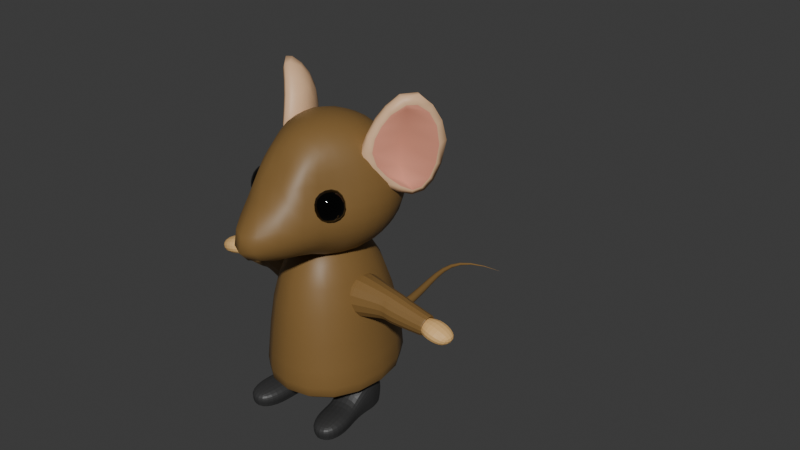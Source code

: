 # Source: LilMouseGuy.blend  (saved by Blender 4.5.90; exported with 4.5.12 LTS)
import bpy
from mathutils import Matrix  # noqa: F401  (used for matrix-valued properties, if any)

bpy.ops.wm.read_factory_settings(use_empty=True)
scene = bpy.context.scene
scene.name = 'Scene'

# ---- collections
col_ref = bpy.data.collections.new('Ref'); scene.collection.children.link(col_ref)
col_collection = bpy.data.collections.new('Collection'); scene.collection.children.link(col_collection)

# ---- materials (node trees are filled in below, after node groups)
mat_fur = bpy.data.materials.new('Fur')
mat_ears = bpy.data.materials.new('Ears')
mat_ears.alpha_threshold = 0.0
mat_ears.roughness = 0.5
mat_ears.line_color = (0.0, 0.0, 0.0, 1.0)
mat_inside_ears = bpy.data.materials.new('Inside Ears')
mat_eyes = bpy.data.materials.new('Eyes')
mat_shoes = bpy.data.materials.new('Shoes')
mat_hand = bpy.data.materials.new('Hand')

# ---- material node trees
mat_fur.use_nodes = True; mat_fur.node_tree.nodes.clear()
_N = mat_fur.node_tree.nodes; _L = mat_fur.node_tree.links
n0 = _N.new('ShaderNodeBsdfPrincipled'); n0.name = 'Principled BSDF'; n0.location = (-200, 100)
n0.inputs[0].default_value = (0.227, 0.1274, 0.0382, 1.0)
n1 = _N.new('ShaderNodeOutputMaterial'); n1.name = 'Material Output'; n1.location = (200, 100)
_L.new(n0.outputs[0], n1.inputs[0])
n1.is_active_output = True
mat_ears.use_nodes = True; mat_ears.node_tree.nodes.clear()
_N = mat_ears.node_tree.nodes; _L = mat_ears.node_tree.links
n0 = _N.new('ShaderNodeOutputMaterial'); n0.name = 'Material Output'; n0.location = (200, 100)
n1 = _N.new('ShaderNodeBsdfPrincipled'); n1.name = 'Principled BSDF'; n1.location = (-200, 100)
n1.inputs[0].default_value = (0.7991, 0.5029, 0.2918, 1.0)
n1.inputs[3].default_value = 1.45
_L.new(n1.outputs[0], n0.inputs[0])
n0.is_active_output = True
mat_inside_ears.use_nodes = True; mat_inside_ears.node_tree.nodes.clear()
_N = mat_inside_ears.node_tree.nodes; _L = mat_inside_ears.node_tree.links
n0 = _N.new('ShaderNodeBsdfPrincipled'); n0.name = 'Principled BSDF'; n0.location = (-200, 100)
n0.inputs[0].default_value = (0.7992, 0.3212, 0.2165, 1.0)
n1 = _N.new('ShaderNodeOutputMaterial'); n1.name = 'Material Output'; n1.location = (200, 100)
_L.new(n0.outputs[0], n1.inputs[0])
n1.is_active_output = True
mat_eyes.use_nodes = True; mat_eyes.node_tree.nodes.clear()
_N = mat_eyes.node_tree.nodes; _L = mat_eyes.node_tree.links
n0 = _N.new('ShaderNodeBsdfPrincipled'); n0.name = 'Principled BSDF'; n0.location = (-200, 100)
n0.inputs[0].default_value = (0.0, 0.0, 0.0, 1.0)
n0.inputs[2].default_value = 0.0
n1 = _N.new('ShaderNodeOutputMaterial'); n1.name = 'Material Output'; n1.location = (200, 100)
_L.new(n0.outputs[0], n1.inputs[0])
n1.is_active_output = True
mat_shoes.use_nodes = True; mat_shoes.node_tree.nodes.clear()
_N = mat_shoes.node_tree.nodes; _L = mat_shoes.node_tree.links
n0 = _N.new('ShaderNodeBsdfPrincipled'); n0.name = 'Principled BSDF'; n0.location = (-200, 100)
n0.inputs[0].default_value = (0.03593, 0.03593, 0.03593, 1.0)
n1 = _N.new('ShaderNodeOutputMaterial'); n1.name = 'Material Output'; n1.location = (200, 100)
_L.new(n0.outputs[0], n1.inputs[0])
n1.is_active_output = True
mat_hand.use_nodes = True; mat_hand.node_tree.nodes.clear()
_N = mat_hand.node_tree.nodes; _L = mat_hand.node_tree.links
n0 = _N.new('ShaderNodeBsdfPrincipled'); n0.name = 'Principled BSDF'; n0.location = (-200, 100)
n0.inputs[0].default_value = (0.8, 0.4878, 0.1875, 1.0)
n1 = _N.new('ShaderNodeOutputMaterial'); n1.name = 'Material Output'; n1.location = (200, 100)
_L.new(n0.outputs[0], n1.inputs[0])
n1.is_active_output = True

# ---- world
world_world = bpy.data.worlds.new('World'); scene.world = world_world
world_world.use_nodes = True; world_world.node_tree.nodes.clear()
_N = world_world.node_tree.nodes; _L = world_world.node_tree.links
n0 = _N.new('ShaderNodeOutputWorld'); n0.name = 'World Output'; n0.location = (200, 100)
n1 = _N.new('ShaderNodeBackground'); n1.name = 'Background'; n1.location = (-200, 100)
n1.inputs[0].default_value = (0.05088, 0.05088, 0.05088, 1.0)
_L.new(n1.outputs[0], n0.inputs[0])
n0.is_active_output = True
world_world.color = (0.05088, 0.05088, 0.05088)
world_world.sun_shadow_jitter_overblur = 0.0

# ---- meshes
me_cube = bpy.data.meshes.new('Cube')
me_cube.from_pydata([(0.8451, 0.8451, 1.0), (1.12, 1.404, -0.3655), (0.8451, -0.8451, 1.0), (1.12, -1.201, -0.3655), (-0.8451, 0.8451, 1.0), (-1.057, 1.302, -0.3884), (-0.8451, -0.8451, 1.0), (-1.057, -1.302, -0.3884), (1.065, 1.349, -0.2897), (-1.248, -1.248, -0.3127), (1.065, -1.146, -0.2897), (-1.248, 1.248, -0.3127)], [], [(0, 4, 6, 2), (10, 2, 6, 9), (9, 6, 4, 11), (5, 1, 3, 7), (8, 0, 2, 10), (11, 4, 0, 8), (5, 11, 8, 1), (1, 8, 10, 3), (7, 9, 11, 5), (3, 10, 9, 7)])
me_cube.polygons.foreach_set('use_smooth', [True] * 10)
_uv = me_cube.uv_layers.new(name='UVMap')
_uv.uv.foreach_set('vector', [0.625, 0.5, 0.875, 0.5, 0.875, 0.75, 0.625, 0.75, 0.405, 0.75, 0.625, 0.75, 0.625, 1.0, 0.405, 1.0, 0.405, 0.0, 0.625, 0.0, 0.625, 0.25, 0.405, 0.25, 0.125, 0.5, 0.375, 0.5, 0.375, 0.75, 0.125, 0.75, 0.405, 0.5, 0.625, 0.5, 0.625, 0.75, 0.405, 0.75, 0.405, 0.25, 0.625, 0.25, 0.625, 0.5, 0.405, 0.5, 0.375, 0.25, 0.405, 0.25, 0.405, 0.5, 0.375, 0.5, 0.375, 0.5, 0.405, 0.5, 0.405, 0.75, 0.375, 0.75, 0.375, 0.0, 0.405, 0.0, 0.405, 0.25, 0.375, 0.25, 0.375, 0.75, 0.405, 0.75, 0.405, 1.0, 0.375, 1.0])
me_cube.materials.append(mat_fur)
me_cube.use_mirror_vertex_groups = False
me_cube.update()
me_cube_001 = bpy.data.meshes.new('Cube.001')
me_cube_001.from_pydata([(-0.5055, -0.4883, -0.5152), (-0.4994, -0.496, 0.4989), (-0.5055, 0.4883, -0.5152), (-0.4994, 0.496, 0.4989), (0.5338, -0.4377, -0.4631), (0.5099, -0.3746, 0.4626), (0.5338, 0.4377, -0.4631), (0.5099, 0.3746, 0.4626), (-0.544, 0.4072, -0.5621), (-0.5843, 0.286, -0.6067), (-0.6114, 0.1467, -0.6264), (-0.6213, 9.313e-10, -0.628), (-0.6114, -0.1467, -0.6264), (-0.5843, -0.286, -0.6067), (-0.544, -0.4072, -0.5621), (-0.5478, -0.5236, -0.4434), (-0.6034, -0.5606, -0.3315), (-0.644, -0.5874, -0.1881), (-0.6498, -0.599, -0.02086), (-0.6224, -0.5903, 0.1459), (-0.5807, -0.566, 0.2969), (-0.5368, -0.5302, 0.4184), (-0.5352, -0.4169, 0.5347), (-0.5732, -0.2963, 0.573), (-0.5996, -0.1534, 0.5996), (-0.6096, -6.519e-09, 0.6096), (-0.5996, 0.1534, 0.5996), (-0.5732, 0.2963, 0.573), (-0.5352, 0.4169, 0.5347), (-0.5368, 0.5302, 0.4184), (-0.5807, 0.566, 0.2969), (-0.6224, 0.5903, 0.1459), (-0.6498, 0.599, -0.02086), (-0.644, 0.5874, -0.1881), (-0.6034, 0.5606, -0.3315), (-0.5478, 0.5236, -0.4434), (0.4343, 0.4676, -0.4927), (0.3076, 0.5012, -0.5299), (0.1602, 0.5342, -0.5558), (0.003902, 0.5562, -0.5685), (-0.1507, 0.5618, -0.567), (-0.2953, 0.5493, -0.55), (-0.4204, 0.5206, -0.5303), (-0.4175, 0.5259, 0.533), (-0.2934, 0.5507, 0.5676), (-0.1466, 0.5556, 0.5872), (0.01111, 0.5407, 0.588), (0.1674, 0.5045, 0.5681), (0.3076, 0.4528, 0.5316), (0.4252, 0.4062, 0.4905), (0.5424, 0.3924, 0.3863), (0.5656, 0.417, 0.2669), (0.5815, 0.4475, 0.1246), (0.6101, 0.4833, -0.02013), (0.6277, 0.5068, -0.1644), (0.6143, 0.502, -0.2926), (0.5749, 0.472, -0.395), (0.5979, -0.3662, -0.4996), (0.6875, -0.2569, -0.547), (0.7617, -0.1301, -0.5871), (0.7899, -1.956e-08, -0.6033), (0.7617, 0.1301, -0.5871), (0.6875, 0.2569, -0.547), (0.5979, 0.3662, -0.4996), (0.5471, 0.3206, 0.5043), (0.5809, 0.2355, 0.5508), (0.5995, 0.1274, 0.5829), (0.608, -1.863e-09, 0.5956), (0.5995, -0.1274, 0.5829), (0.5809, -0.2355, 0.5508), (0.5471, -0.3206, 0.5043), (0.5424, -0.3924, 0.3863), (0.5656, -0.417, 0.2669), (0.5815, -0.4475, 0.1246), (0.6101, -0.4833, -0.02013), (0.6277, -0.5068, -0.1644), (0.6143, -0.502, -0.2926), (0.5749, -0.472, -0.395), (-0.4204, -0.5206, -0.5303), (-0.2953, -0.5493, -0.55), (-0.1507, -0.5618, -0.567), (0.003902, -0.5562, -0.5685), (0.1602, -0.5342, -0.5558), (0.3076, -0.5012, -0.5299), (0.4343, -0.4676, -0.4927), (0.4252, -0.4062, 0.4905), (0.3076, -0.4528, 0.5316), (0.1674, -0.5045, 0.5681), (0.01111, -0.5407, 0.588), (-0.1466, -0.5556, 0.5872), (-0.2934, -0.5507, 0.5676), (-0.4175, -0.5259, 0.533), (-0.633, -0.4174, -0.4841), (-0.7114, -0.4378, -0.3709), (-0.7649, -0.4563, -0.2157), (-0.7759, -0.4643, -0.02571), (-0.7416, -0.459, 0.1568), (-0.6881, -0.4443, 0.3096), (-0.6201, -0.4264, 0.4344), (-0.69, -0.2883, -0.5207), (-0.7758, -0.2987, -0.3963), (-0.8324, -0.3101, -0.2248), (-0.8461, -0.3144, -0.01907), (-0.8182, -0.3089, 0.1705), (-0.762, -0.302, 0.3262), (-0.677, -0.2974, 0.4592), (-0.7213, -0.146, -0.5284), (-0.8073, -0.1497, -0.3934), (-0.8554, -0.1567, -0.2166), (-0.8674, -0.1584, -0.01245), (-0.8464, -0.1536, 0.1737), (-0.7923, -0.1517, 0.3353), (-0.7053, -0.153, 0.4766), (-0.7298, 7.451e-09, -0.5264), (-0.8152, 1.019e-08, -0.3882), (-0.8605, -7.101e-09, -0.2083), (-0.8649, -1.153e-08, -0.01167), (-0.8459, -1.118e-08, 0.174), (-0.7944, -5.588e-09, 0.3369), (-0.7106, -7.334e-09, 0.4822), (-0.7213, 0.146, -0.5284), (-0.8073, 0.1497, -0.3934), (-0.8554, 0.1567, -0.2166), (-0.8674, 0.1584, -0.01245), (-0.8464, 0.1536, 0.1737), (-0.7923, 0.1517, 0.3353), (-0.7053, 0.153, 0.4766), (-0.69, 0.2883, -0.5207), (-0.7758, 0.2987, -0.3963), (-0.8324, 0.3101, -0.2248), (-0.8461, 0.3144, -0.01907), (-0.8182, 0.3089, 0.1705), (-0.762, 0.302, 0.3262), (-0.677, 0.2974, 0.4592), (-0.633, 0.4174, -0.4841), (-0.7114, 0.4378, -0.3709), (-0.7649, 0.4563, -0.2157), (-0.7759, 0.4643, -0.02571), (-0.7416, 0.459, 0.1568), (-0.6881, 0.4443, 0.3096), (-0.6201, 0.4264, 0.4344), (-0.433, 0.5981, -0.4274), (-0.4641, 0.6534, -0.3053), (-0.491, 0.6875, -0.1649), (-0.4962, 0.6984, -0.01106), (-0.4786, 0.6854, 0.1495), (-0.4533, 0.6506, 0.2997), (-0.4299, 0.5975, 0.4287), (-0.3014, 0.6411, -0.4354), (-0.3144, 0.7073, -0.3032), (-0.3274, 0.7468, -0.1584), (-0.3314, 0.757, -0.003732), (-0.324, 0.7382, 0.1551), (-0.3116, 0.6957, 0.3086), (-0.2987, 0.6335, 0.4481), (-0.1531, 0.6585, -0.4459), (-0.1583, 0.7279, -0.3088), (-0.1627, 0.7655, -0.1602), (-0.1638, 0.773, -0.004079), (-0.1599, 0.7524, 0.1552), (-0.1532, 0.7058, 0.3126), (-0.1476, 0.6403, 0.4591), (0.004977, 0.6545, -0.4439), (0.006428, 0.7203, -0.3069), (0.007764, 0.7527, -0.1599), (0.008993, 0.7507, -0.004471), (0.01087, 0.7223, 0.1531), (0.01291, 0.6787, 0.3088), (0.01339, 0.621, 0.4565), (0.1627, 0.628, -0.4324), (0.17, 0.6868, -0.2961), (0.1758, 0.7057, -0.1506), (0.1777, 0.6919, -0.0005278), (0.1764, 0.6597, 0.1509), (0.1737, 0.6179, 0.2991), (0.1705, 0.5695, 0.4401), (0.3105, 0.5829, -0.4163), (0.3231, 0.6323, -0.2846), (0.3303, 0.6398, -0.1415), (0.3293, 0.6155, 0.003215), (0.3225, 0.5796, 0.1454), (0.3163, 0.5447, 0.2826), (0.3108, 0.5056, 0.4128), (0.443, 0.5352, -0.3984), (0.4625, 0.5735, -0.2796), (0.4702, 0.5726, -0.1426), (0.4633, 0.5455, -0.001627), (0.4487, 0.5081, 0.135), (0.4403, 0.4762, 0.267), (0.432, 0.4462, 0.3885), (0.7227, 0.3911, -0.4293), (0.8089, 0.4255, -0.3347), (0.8393, 0.4389, -0.2086), (0.8067, 0.4263, -0.05322), (0.7419, 0.3963, 0.1146), (0.6972, 0.3519, 0.2821), (0.6363, 0.3249, 0.4137), (0.8751, 0.277, -0.4841), (1.019, 0.2941, -0.3957), (1.084, 0.3024, -0.2679), (1.031, 0.3072, -0.1064), (0.8912, 0.3066, 0.083), (0.8095, 0.2632, 0.286), (0.7004, 0.2257, 0.4378), (0.9908, 0.1386, -0.5305), (1.18, 0.1435, -0.4484), (1.279, 0.15, -0.3196), (1.236, 0.1565, -0.1427), (0.9878, 0.1668, 0.08516), (0.8423, 0.1386, 0.2791), (0.7251, 0.1144, 0.435), (1.033, -2.049e-08, -0.5486), (1.239, -3.166e-08, -0.4684), (1.35, 0.0, -0.3413), (1.313, -7.451e-09, -0.1583), (1.032, -7.451e-09, 0.09971), (0.8339, 7.451e-09, 0.2807), (0.7268, 6.519e-09, 0.4278), (0.9908, -0.1386, -0.5305), (1.18, -0.1435, -0.4484), (1.279, -0.15, -0.3196), (1.236, -0.1565, -0.1427), (0.9878, -0.1668, 0.08516), (0.8423, -0.1386, 0.2791), (0.7251, -0.1144, 0.435), (0.8751, -0.277, -0.4841), (1.019, -0.2941, -0.3957), (1.084, -0.3024, -0.2679), (1.031, -0.3072, -0.1064), (0.8912, -0.3066, 0.083), (0.8095, -0.2632, 0.286), (0.7004, -0.2257, 0.4378), (0.7227, -0.3911, -0.4293), (0.8089, -0.4255, -0.3347), (0.8393, -0.4389, -0.2086), (0.8067, -0.4263, -0.05322), (0.7419, -0.3963, 0.1146), (0.6972, -0.3519, 0.2821), (0.6363, -0.3249, 0.4137), (0.443, -0.5352, -0.3984), (0.4625, -0.5735, -0.2796), (0.4702, -0.5726, -0.1426), (0.4633, -0.5455, -0.001627), (0.4487, -0.5081, 0.135), (0.4403, -0.4762, 0.267), (0.432, -0.4462, 0.3885), (0.3105, -0.5829, -0.4163), (0.3231, -0.6323, -0.2846), (0.3303, -0.6398, -0.1415), (0.3293, -0.6155, 0.003215), (0.3225, -0.5796, 0.1454), (0.3163, -0.5447, 0.2826), (0.3108, -0.5056, 0.4128), (0.1627, -0.628, -0.4324), (0.17, -0.6868, -0.2961), (0.1758, -0.7057, -0.1506), (0.1777, -0.6919, -0.0005278), (0.1764, -0.6597, 0.1509), (0.1737, -0.6179, 0.2991), (0.1705, -0.5695, 0.4401), (0.004977, -0.6545, -0.4439), (0.006428, -0.7203, -0.3069), (0.007764, -0.7527, -0.1599), (0.008993, -0.7507, -0.004471), (0.01087, -0.7223, 0.1531), (0.01291, -0.6787, 0.3088), (0.01339, -0.621, 0.4565), (-0.1531, -0.6585, -0.4459), (-0.1583, -0.7279, -0.3088), (-0.1627, -0.7655, -0.1602), (-0.1638, -0.773, -0.004079), (-0.1599, -0.7524, 0.1552), (-0.1532, -0.7058, 0.3126), (-0.1476, -0.6403, 0.4591), (-0.3014, -0.6411, -0.4354), (-0.3144, -0.7073, -0.3032), (-0.3274, -0.7468, -0.1584), (-0.3314, -0.757, -0.003732), (-0.324, -0.7382, 0.1551), (-0.3116, -0.6957, 0.3086), (-0.2987, -0.6335, 0.4481), (-0.433, -0.5981, -0.4274), (-0.4641, -0.6534, -0.3053), (-0.491, -0.6875, -0.1649), (-0.4962, -0.6984, -0.01106), (-0.4786, -0.6854, 0.1495), (-0.4533, -0.6506, 0.2997), (-0.4299, -0.5975, 0.4287), (-0.4355, 0.4187, -0.6101), (-0.3026, 0.4346, -0.6432), (-0.154, 0.4412, -0.6674), (0.004223, 0.434, -0.6732), (0.1669, 0.413, -0.6557), (0.3211, 0.3907, -0.6174), (0.4585, 0.3726, -0.5604), (-0.461, 0.2938, -0.6675), (-0.3168, 0.3019, -0.7133), (-0.1603, 0.3042, -0.7437), (0.007055, 0.2961, -0.7506), (0.1804, 0.2787, -0.7288), (0.3433, 0.2633, -0.6789), (0.4983, 0.252, -0.6089), (-0.4801, 0.1513, -0.6992), (-0.3289, 0.1555, -0.7566), (-0.166, 0.156, -0.7911), (0.01107, 0.1494, -0.7967), (0.1927, 0.1395, -0.7741), (0.3615, 0.1309, -0.7162), (0.536, 0.1242, -0.6427), (-0.4877, -1.106e-08, -0.7091), (-0.3334, -1.393e-08, -0.7708), (-0.1687, -7.916e-09, -0.8076), (0.01313, -5.588e-09, -0.8122), (0.1976, -1.863e-09, -0.7896), (0.3684, 1.863e-09, -0.7291), (0.5517, -3.725e-09, -0.6554), (-0.4801, -0.1513, -0.6992), (-0.3289, -0.1555, -0.7566), (-0.166, -0.156, -0.7911), (0.01107, -0.1494, -0.7967), (0.1927, -0.1395, -0.7741), (0.3615, -0.1309, -0.7162), (0.536, -0.1242, -0.6427), (-0.461, -0.2938, -0.6675), (-0.3168, -0.3019, -0.7133), (-0.1603, -0.3042, -0.7437), (0.007055, -0.2961, -0.7506), (0.1804, -0.2787, -0.7288), (0.3433, -0.2633, -0.6789), (0.4983, -0.252, -0.6089), (-0.4355, -0.4187, -0.6101), (-0.3026, -0.4346, -0.6432), (-0.154, -0.4412, -0.6674), (0.004223, -0.434, -0.6732), (0.1669, -0.413, -0.6557), (0.3211, -0.3907, -0.6174), (0.4585, -0.3726, -0.5604), (0.4376, 0.3394, 0.5733), (0.3126, 0.3732, 0.6327), (0.1668, 0.4106, 0.675), (0.007722, 0.4366, 0.6947), (-0.1519, 0.4482, 0.6903), (-0.3014, 0.4442, 0.6616), (-0.4312, 0.4279, 0.6096), (0.4596, 0.248, 0.6397), (0.3235, 0.2695, 0.7098), (0.1686, 0.2928, 0.7546), (0.004139, 0.3102, 0.7737), (-0.1602, 0.3175, 0.7655), (-0.3157, 0.313, 0.7286), (-0.4551, 0.302, 0.664), (0.478, 0.1324, 0.6862), (0.3323, 0.1418, 0.7594), (0.1705, 0.1531, 0.8049), (0.001377, 0.1627, 0.8226), (-0.1673, 0.1657, 0.8108), (-0.328, 0.1615, 0.7685), (-0.4744, 0.1561, 0.698), (0.4852, -1.304e-08, 0.7029), (0.3356, -2.125e-08, 0.7767), (0.1713, -1.898e-08, 0.8229), (0.0002213, -1.397e-08, 0.8395), (-0.1701, -7.683e-09, 0.8251), (-0.3331, 1.863e-09, 0.7818), (-0.482, -3.958e-09, 0.7099), (0.478, -0.1324, 0.6862), (0.3323, -0.1418, 0.7594), (0.1705, -0.1531, 0.8049), (0.001377, -0.1627, 0.8226), (-0.1673, -0.1657, 0.8108), (-0.328, -0.1615, 0.7685), (-0.4744, -0.1561, 0.698), (0.4596, -0.248, 0.6397), (0.3235, -0.2695, 0.7098), (0.1686, -0.2928, 0.7546), (0.004139, -0.3102, 0.7737), (-0.1602, -0.3175, 0.7655), (-0.3157, -0.313, 0.7286), (-0.4551, -0.302, 0.664), (0.4376, -0.3394, 0.5733), (0.3126, -0.3732, 0.6327), (0.1668, -0.4106, 0.675), (0.007722, -0.4366, 0.6947), (-0.1519, -0.4482, 0.6903), (-0.3014, -0.4442, 0.6616), (-0.4312, -0.4279, 0.6096)], [], [(92, 93, 100, 99), (93, 94, 101, 100), (94, 95, 102, 101), (95, 96, 103, 102), (96, 97, 104, 103), (97, 98, 105, 104), (99, 100, 107, 106), (100, 101, 108, 107), (101, 102, 109, 108), (102, 103, 110, 109), (103, 104, 111, 110), (104, 105, 112, 111), (106, 107, 114, 113), (107, 108, 115, 114), (108, 109, 116, 115), (109, 110, 117, 116), (110, 111, 118, 117), (111, 112, 119, 118), (113, 114, 121, 120), (114, 115, 122, 121), (115, 116, 123, 122), (116, 117, 124, 123), (117, 118, 125, 124), (118, 119, 126, 125), (120, 121, 128, 127), (121, 122, 129, 128), (122, 123, 130, 129), (123, 124, 131, 130), (124, 125, 132, 131), (125, 126, 133, 132), (127, 128, 135, 134), (128, 129, 136, 135), (129, 130, 137, 136), (130, 131, 138, 137), (131, 132, 139, 138), (132, 133, 140, 139), (0, 15, 92, 14), (15, 16, 93, 92), (16, 17, 94, 93), (17, 18, 95, 94), (18, 19, 96, 95), (19, 20, 97, 96), (20, 21, 98, 97), (21, 1, 22, 98), (98, 22, 23, 105), (105, 23, 24, 112), (112, 24, 25, 119), (119, 25, 26, 126), (126, 26, 27, 133), (133, 27, 28, 140), (140, 28, 3, 29), (139, 140, 29, 30), (138, 139, 30, 31), (137, 138, 31, 32), (136, 137, 32, 33), (135, 136, 33, 34), (134, 135, 34, 35), (8, 134, 35, 2), (9, 127, 134, 8), (10, 120, 127, 9), (11, 113, 120, 10), (12, 106, 113, 11), (13, 99, 106, 12), (14, 92, 99, 13), (141, 142, 149, 148), (142, 143, 150, 149), (143, 144, 151, 150), (144, 145, 152, 151), (145, 146, 153, 152), (146, 147, 154, 153), (148, 149, 156, 155), (149, 150, 157, 156), (150, 151, 158, 157), (151, 152, 159, 158), (152, 153, 160, 159), (153, 154, 161, 160), (155, 156, 163, 162), (156, 157, 164, 163), (157, 158, 165, 164), (158, 159, 166, 165), (159, 160, 167, 166), (160, 161, 168, 167), (162, 163, 170, 169), (163, 164, 171, 170), (164, 165, 172, 171), (165, 166, 173, 172), (166, 167, 174, 173), (167, 168, 175, 174), (169, 170, 177, 176), (170, 171, 178, 177), (171, 172, 179, 178), (172, 173, 180, 179), (173, 174, 181, 180), (174, 175, 182, 181), (176, 177, 184, 183), (177, 178, 185, 184), (178, 179, 186, 185), (179, 180, 187, 186), (180, 181, 188, 187), (181, 182, 189, 188), (2, 35, 141, 42), (35, 34, 142, 141), (34, 33, 143, 142), (33, 32, 144, 143), (32, 31, 145, 144), (31, 30, 146, 145), (30, 29, 147, 146), (29, 3, 43, 147), (147, 43, 44, 154), (154, 44, 45, 161), (161, 45, 46, 168), (168, 46, 47, 175), (175, 47, 48, 182), (182, 48, 49, 189), (189, 49, 7, 50), (188, 189, 50, 51), (187, 188, 51, 52), (186, 187, 52, 53), (185, 186, 53, 54), (184, 185, 54, 55), (183, 184, 55, 56), (36, 183, 56, 6), (37, 176, 183, 36), (38, 169, 176, 37), (39, 162, 169, 38), (40, 155, 162, 39), (41, 148, 155, 40), (42, 141, 148, 41), (190, 191, 198, 197), (191, 192, 199, 198), (192, 193, 200, 199), (193, 194, 201, 200), (194, 195, 202, 201), (195, 196, 203, 202), (197, 198, 205, 204), (198, 199, 206, 205), (199, 200, 207, 206), (200, 201, 208, 207), (201, 202, 209, 208), (202, 203, 210, 209), (204, 205, 212, 211), (205, 206, 213, 212), (206, 207, 214, 213), (207, 208, 215, 214), (208, 209, 216, 215), (209, 210, 217, 216), (211, 212, 219, 218), (212, 213, 220, 219), (213, 214, 221, 220), (214, 215, 222, 221), (215, 216, 223, 222), (216, 217, 224, 223), (218, 219, 226, 225), (219, 220, 227, 226), (220, 221, 228, 227), (221, 222, 229, 228), (222, 223, 230, 229), (223, 224, 231, 230), (225, 226, 233, 232), (226, 227, 234, 233), (227, 228, 235, 234), (228, 229, 236, 235), (229, 230, 237, 236), (230, 231, 238, 237), (6, 56, 190, 63), (56, 55, 191, 190), (55, 54, 192, 191), (54, 53, 193, 192), (53, 52, 194, 193), (52, 51, 195, 194), (51, 50, 196, 195), (50, 7, 64, 196), (196, 64, 65, 203), (203, 65, 66, 210), (210, 66, 67, 217), (217, 67, 68, 224), (224, 68, 69, 231), (231, 69, 70, 238), (238, 70, 5, 71), (237, 238, 71, 72), (236, 237, 72, 73), (235, 236, 73, 74), (234, 235, 74, 75), (233, 234, 75, 76), (232, 233, 76, 77), (57, 232, 77, 4), (58, 225, 232, 57), (59, 218, 225, 58), (60, 211, 218, 59), (61, 204, 211, 60), (62, 197, 204, 61), (63, 190, 197, 62), (239, 240, 247, 246), (240, 241, 248, 247), (241, 242, 249, 248), (242, 243, 250, 249), (243, 244, 251, 250), (244, 245, 252, 251), (246, 247, 254, 253), (247, 248, 255, 254), (248, 249, 256, 255), (249, 250, 257, 256), (250, 251, 258, 257), (251, 252, 259, 258), (253, 254, 261, 260), (254, 255, 262, 261), (255, 256, 263, 262), (256, 257, 264, 263), (257, 258, 265, 264), (258, 259, 266, 265), (260, 261, 268, 267), (261, 262, 269, 268), (262, 263, 270, 269), (263, 264, 271, 270), (264, 265, 272, 271), (265, 266, 273, 272), (267, 268, 275, 274), (268, 269, 276, 275), (269, 270, 277, 276), (270, 271, 278, 277), (271, 272, 279, 278), (272, 273, 280, 279), (274, 275, 282, 281), (275, 276, 283, 282), (276, 277, 284, 283), (277, 278, 285, 284), (278, 279, 286, 285), (279, 280, 287, 286), (4, 77, 239, 84), (77, 76, 240, 239), (76, 75, 241, 240), (75, 74, 242, 241), (74, 73, 243, 242), (73, 72, 244, 243), (72, 71, 245, 244), (71, 5, 85, 245), (245, 85, 86, 252), (252, 86, 87, 259), (259, 87, 88, 266), (266, 88, 89, 273), (273, 89, 90, 280), (280, 90, 91, 287), (287, 91, 1, 21), (286, 287, 21, 20), (285, 286, 20, 19), (284, 285, 19, 18), (283, 284, 18, 17), (282, 283, 17, 16), (281, 282, 16, 15), (78, 281, 15, 0), (79, 274, 281, 78), (80, 267, 274, 79), (81, 260, 267, 80), (82, 253, 260, 81), (83, 246, 253, 82), (84, 239, 246, 83), (288, 289, 296, 295), (289, 290, 297, 296), (290, 291, 298, 297), (291, 292, 299, 298), (292, 293, 300, 299), (293, 294, 301, 300), (295, 296, 303, 302), (296, 297, 304, 303), (297, 298, 305, 304), (298, 299, 306, 305), (299, 300, 307, 306), (300, 301, 308, 307), (302, 303, 310, 309), (303, 304, 311, 310), (304, 305, 312, 311), (305, 306, 313, 312), (306, 307, 314, 313), (307, 308, 315, 314), (309, 310, 317, 316), (310, 311, 318, 317), (311, 312, 319, 318), (312, 313, 320, 319), (313, 314, 321, 320), (314, 315, 322, 321), (316, 317, 324, 323), (317, 318, 325, 324), (318, 319, 326, 325), (319, 320, 327, 326), (320, 321, 328, 327), (321, 322, 329, 328), (323, 324, 331, 330), (324, 325, 332, 331), (325, 326, 333, 332), (326, 327, 334, 333), (327, 328, 335, 334), (328, 329, 336, 335), (2, 42, 288, 8), (42, 41, 289, 288), (41, 40, 290, 289), (40, 39, 291, 290), (39, 38, 292, 291), (38, 37, 293, 292), (37, 36, 294, 293), (36, 6, 63, 294), (294, 63, 62, 301), (301, 62, 61, 308), (308, 61, 60, 315), (315, 60, 59, 322), (322, 59, 58, 329), (329, 58, 57, 336), (336, 57, 4, 84), (335, 336, 84, 83), (334, 335, 83, 82), (333, 334, 82, 81), (332, 333, 81, 80), (331, 332, 80, 79), (330, 331, 79, 78), (14, 330, 78, 0), (13, 323, 330, 14), (12, 316, 323, 13), (11, 309, 316, 12), (10, 302, 309, 11), (9, 295, 302, 10), (8, 288, 295, 9), (337, 338, 345, 344), (338, 339, 346, 345), (339, 340, 347, 346), (340, 341, 348, 347), (341, 342, 349, 348), (342, 343, 350, 349), (344, 345, 352, 351), (345, 346, 353, 352), (346, 347, 354, 353), (347, 348, 355, 354), (348, 349, 356, 355), (349, 350, 357, 356), (351, 352, 359, 358), (352, 353, 360, 359), (353, 354, 361, 360), (354, 355, 362, 361), (355, 356, 363, 362), (356, 357, 364, 363), (358, 359, 366, 365), (359, 360, 367, 366), (360, 361, 368, 367), (361, 362, 369, 368), (362, 363, 370, 369), (363, 364, 371, 370), (365, 366, 373, 372), (366, 367, 374, 373), (367, 368, 375, 374), (368, 369, 376, 375), (369, 370, 377, 376), (370, 371, 378, 377), (372, 373, 380, 379), (373, 374, 381, 380), (374, 375, 382, 381), (375, 376, 383, 382), (376, 377, 384, 383), (377, 378, 385, 384), (7, 49, 337, 64), (49, 48, 338, 337), (48, 47, 339, 338), (47, 46, 340, 339), (46, 45, 341, 340), (45, 44, 342, 341), (44, 43, 343, 342), (43, 3, 28, 343), (343, 28, 27, 350), (350, 27, 26, 357), (357, 26, 25, 364), (364, 25, 24, 371), (371, 24, 23, 378), (378, 23, 22, 385), (385, 22, 1, 91), (384, 385, 91, 90), (383, 384, 90, 89), (382, 383, 89, 88), (381, 382, 88, 87), (380, 381, 87, 86), (379, 380, 86, 85), (70, 379, 85, 5), (69, 372, 379, 70), (68, 365, 372, 69), (67, 358, 365, 68), (66, 351, 358, 67), (65, 344, 351, 66), (64, 337, 344, 65)])
me_cube_001.polygons.foreach_set('use_smooth', [True] * 384)
_uv = me_cube_001.uv_layers.new(name='UVMap')
_uv.uv.foreach_set('vector', [0.4063, 0.03125, 0.4375, 0.03125, 0.4375, 0.0625, 0.4063, 0.0625, 0.4375, 0.03125, 0.4688, 0.03125, 0.4688, 0.0625, 0.4375, 0.0625, 0.4688, 0.03125, 0.5, 0.03125, 0.5, 0.0625, 0.4688, 0.0625, 0.5, 0.03125, 0.5312, 0.03125, 0.5312, 0.0625, 0.5, 0.0625, 0.5312, 0.03125, 0.5625, 0.03125, 0.5625, 0.0625, 0.5312, 0.0625, 0.5625, 0.03125, 0.5938, 0.03125, 0.5938, 0.0625, 0.5625, 0.0625, 0.4063, 0.0625, 0.4375, 0.0625, 0.4375, 0.09375, 0.4063, 0.09375, 0.4375, 0.0625, 0.4688, 0.0625, 0.4688, 0.09375, 0.4375, 0.09375, 0.4688, 0.0625, 0.5, 0.0625, 0.5, 0.09375, 0.4688, 0.09375, 0.5, 0.0625, 0.5312, 0.0625, 0.5313, 0.09375, 0.5, 0.09375, 0.5312, 0.0625, 0.5625, 0.0625, 0.5625, 0.09375, 0.5313, 0.09375, 0.5625, 0.0625, 0.5938, 0.0625, 0.5938, 0.09375, 0.5625, 0.09375, 0.4063, 0.09375, 0.4375, 0.09375, 0.4375, 0.125, 0.4063, 0.125, 0.4375, 0.09375, 0.4688, 0.09375, 0.4688, 0.125, 0.4375, 0.125, 0.4688, 0.09375, 0.5, 0.09375, 0.5, 0.125, 0.4688, 0.125, 0.5, 0.09375, 0.5313, 0.09375, 0.5312, 0.125, 0.5, 0.125, 0.5313, 0.09375, 0.5625, 0.09375, 0.5625, 0.125, 0.5312, 0.125, 0.5625, 0.09375, 0.5938, 0.09375, 0.5938, 0.125, 0.5625, 0.125, 0.4063, 0.125, 0.4375, 0.125, 0.4375, 0.1562, 0.4063, 0.1563, 0.4375, 0.125, 0.4688, 0.125, 0.4688, 0.1563, 0.4375, 0.1562, 0.4688, 0.125, 0.5, 0.125, 0.5, 0.1562, 0.4688, 0.1563, 0.5, 0.125, 0.5312, 0.125, 0.5313, 0.1563, 0.5, 0.1562, 0.5312, 0.125, 0.5625, 0.125, 0.5625, 0.1562, 0.5313, 0.1563, 0.5625, 0.125, 0.5938, 0.125, 0.5938, 0.1562, 0.5625, 0.1562, 0.4063, 0.1563, 0.4375, 0.1562, 0.4375, 0.1875, 0.4063, 0.1875, 0.4375, 0.1562, 0.4688, 0.1563, 0.4688, 0.1875, 0.4375, 0.1875, 0.4688, 0.1563, 0.5, 0.1562, 0.5, 0.1875, 0.4688, 0.1875, 0.5, 0.1562, 0.5313, 0.1563, 0.5312, 0.1875, 0.5, 0.1875, 0.5313, 0.1563, 0.5625, 0.1562, 0.5625, 0.1875, 0.5312, 0.1875, 0.5625, 0.1562, 0.5938, 0.1562, 0.5938, 0.1875, 0.5625, 0.1875, 0.4063, 0.1875, 0.4375, 0.1875, 0.4375, 0.2188, 0.4063, 0.2188, 0.4375, 0.1875, 0.4688, 0.1875, 0.4688, 0.2188, 0.4375, 0.2188, 0.4688, 0.1875, 0.5, 0.1875, 0.5, 0.2188, 0.4688, 0.2188, 0.5, 0.1875, 0.5312, 0.1875, 0.5313, 0.2188, 0.5, 0.2188, 0.5312, 0.1875, 0.5625, 0.1875, 0.5625, 0.2188, 0.5313, 0.2188, 0.5625, 0.1875, 0.5938, 0.1875, 0.5938, 0.2188, 0.5625, 0.2188, 0.375, 0.0, 0.4063, 0.0, 0.4063, 0.03125, 0.375, 0.03125, 0.4063, 0.0, 0.4375, 0.0, 0.4375, 0.03125, 0.4063, 0.03125, 0.4375, 0.0, 0.4688, 0.0, 0.4688, 0.03125, 0.4375, 0.03125, 0.4688, 0.0, 0.5, 0.0, 0.5, 0.03125, 0.4688, 0.03125, 0.5, 0.0, 0.5313, 0.0, 0.5312, 0.03125, 0.5, 0.03125, 0.5313, 0.0, 0.5625, 0.0, 0.5625, 0.03125, 0.5312, 0.03125, 0.5625, 0.0, 0.5938, 0.0, 0.5938, 0.03125, 0.5625, 0.03125, 0.5938, 0.0, 0.625, 0.0, 0.625, 0.03125, 0.5938, 0.03125, 0.5938, 0.03125, 0.625, 0.03125, 0.625, 0.0625, 0.5938, 0.0625, 0.5938, 0.0625, 0.625, 0.0625, 0.625, 0.09375, 0.5938, 0.09375, 0.5938, 0.09375, 0.625, 0.09375, 0.625, 0.125, 0.5938, 0.125, 0.5938, 0.125, 0.625, 0.125, 0.625, 0.1563, 0.5938, 0.1562, 0.5938, 0.1562, 0.625, 0.1563, 0.625, 0.1875, 0.5938, 0.1875, 0.5938, 0.1875, 0.625, 0.1875, 0.625, 0.2188, 0.5938, 0.2188, 0.5938, 0.2188, 0.625, 0.2188, 0.625, 0.25, 0.5938, 0.25, 0.5625, 0.2188, 0.5938, 0.2188, 0.5938, 0.25, 0.5625, 0.25, 0.5313, 0.2188, 0.5625, 0.2188, 0.5625, 0.25, 0.5312, 0.25, 0.5, 0.2188, 0.5313, 0.2188, 0.5312, 0.25, 0.5, 0.25, 0.4688, 0.2188, 0.5, 0.2188, 0.5, 0.25, 0.4688, 0.25, 0.4375, 0.2188, 0.4688, 0.2188, 0.4688, 0.25, 0.4375, 0.25, 0.4063, 0.2188, 0.4375, 0.2188, 0.4375, 0.25, 0.4063, 0.25, 0.375, 0.2188, 0.4063, 0.2188, 0.4063, 0.25, 0.375, 0.25, 0.375, 0.1875, 0.4063, 0.1875, 0.4063, 0.2188, 0.375, 0.2188, 0.375, 0.1563, 0.4063, 0.1563, 0.4063, 0.1875, 0.375, 0.1875, 0.375, 0.125, 0.4063, 0.125, 0.4063, 0.1563, 0.375, 0.1563, 0.375, 0.09375, 0.4063, 0.09375, 0.4063, 0.125, 0.375, 0.125, 0.375, 0.0625, 0.4063, 0.0625, 0.4063, 0.09375, 0.375, 0.09375, 0.375, 0.03125, 0.4063, 0.03125, 0.4063, 0.0625, 0.375, 0.0625, 0.4063, 0.2813, 0.4375, 0.2813, 0.4375, 0.3125, 0.4063, 0.3125, 0.4375, 0.2813, 0.4688, 0.2813, 0.4688, 0.3125, 0.4375, 0.3125, 0.4688, 0.2813, 0.5, 0.2813, 0.5, 0.3125, 0.4688, 0.3125, 0.5, 0.2813, 0.5313, 0.2813, 0.5312, 0.3125, 0.5, 0.3125, 0.5313, 0.2813, 0.5625, 0.2813, 0.5625, 0.3125, 0.5312, 0.3125, 0.5625, 0.2813, 0.5938, 0.2813, 0.5938, 0.3125, 0.5625, 0.3125, 0.4063, 0.3125, 0.4375, 0.3125, 0.4375, 0.3438, 0.4063, 0.3438, 0.4375, 0.3125, 0.4688, 0.3125, 0.4688, 0.3438, 0.4375, 0.3438, 0.4688, 0.3125, 0.5, 0.3125, 0.5, 0.3438, 0.4688, 0.3438, 0.5, 0.3125, 0.5312, 0.3125, 0.5313, 0.3438, 0.5, 0.3438, 0.5312, 0.3125, 0.5625, 0.3125, 0.5625, 0.3438, 0.5313, 0.3438, 0.5625, 0.3125, 0.5938, 0.3125, 0.5938, 0.3438, 0.5625, 0.3438, 0.4063, 0.3438, 0.4375, 0.3438, 0.4375, 0.375, 0.4063, 0.375, 0.4375, 0.3438, 0.4688, 0.3438, 0.4688, 0.375, 0.4375, 0.375, 0.4688, 0.3438, 0.5, 0.3438, 0.5, 0.375, 0.4688, 0.375, 0.5, 0.3438, 0.5313, 0.3438, 0.5312, 0.375, 0.5, 0.375, 0.5313, 0.3438, 0.5625, 0.3438, 0.5625, 0.375, 0.5312, 0.375, 0.5625, 0.3438, 0.5938, 0.3438, 0.5938, 0.375, 0.5625, 0.375, 0.4063, 0.375, 0.4375, 0.375, 0.4375, 0.4063, 0.4063, 0.4062, 0.4375, 0.375, 0.4688, 0.375, 0.4688, 0.4063, 0.4375, 0.4063, 0.4688, 0.375, 0.5, 0.375, 0.5, 0.4063, 0.4688, 0.4063, 0.5, 0.375, 0.5312, 0.375, 0.5313, 0.4063, 0.5, 0.4063, 0.5312, 0.375, 0.5625, 0.375, 0.5625, 0.4063, 0.5313, 0.4063, 0.5625, 0.375, 0.5938, 0.375, 0.5938, 0.4063, 0.5625, 0.4063, 0.4063, 0.4062, 0.4375, 0.4063, 0.4375, 0.4375, 0.4063, 0.4375, 0.4375, 0.4063, 0.4688, 0.4063, 0.4688, 0.4375, 0.4375, 0.4375, 0.4688, 0.4063, 0.5, 0.4063, 0.5, 0.4375, 0.4688, 0.4375, 0.5, 0.4063, 0.5313, 0.4063, 0.5312, 0.4375, 0.5, 0.4375, 0.5313, 0.4063, 0.5625, 0.4063, 0.5625, 0.4375, 0.5312, 0.4375, 0.5625, 0.4063, 0.5938, 0.4063, 0.5938, 0.4375, 0.5625, 0.4375, 0.4063, 0.4375, 0.4375, 0.4375, 0.4375, 0.4688, 0.4063, 0.4688, 0.4375, 0.4375, 0.4688, 0.4375, 0.4688, 0.4688, 0.4375, 0.4688, 0.4688, 0.4375, 0.5, 0.4375, 0.5, 0.4688, 0.4688, 0.4688, 0.5, 0.4375, 0.5312, 0.4375, 0.5313, 0.4688, 0.5, 0.4688, 0.5312, 0.4375, 0.5625, 0.4375, 0.5625, 0.4688, 0.5313, 0.4688, 0.5625, 0.4375, 0.5938, 0.4375, 0.5938, 0.4687, 0.5625, 0.4688, 0.375, 0.25, 0.4063, 0.25, 0.4063, 0.2813, 0.375, 0.2813, 0.4063, 0.25, 0.4375, 0.25, 0.4375, 0.2813, 0.4063, 0.2813, 0.4375, 0.25, 0.4688, 0.25, 0.4688, 0.2813, 0.4375, 0.2813, 0.4688, 0.25, 0.5, 0.25, 0.5, 0.2813, 0.4688, 0.2813, 0.5, 0.25, 0.5312, 0.25, 0.5313, 0.2813, 0.5, 0.2813, 0.5312, 0.25, 0.5625, 0.25, 0.5625, 0.2813, 0.5313, 0.2813, 0.5625, 0.25, 0.5938, 0.25, 0.5938, 0.2813, 0.5625, 0.2813, 0.5938, 0.25, 0.625, 0.25, 0.625, 0.2813, 0.5938, 0.2813, 0.5938, 0.2813, 0.625, 0.2813, 0.625, 0.3125, 0.5938, 0.3125, 0.5938, 0.3125, 0.625, 0.3125, 0.625, 0.3438, 0.5938, 0.3438, 0.5938, 0.3438, 0.625, 0.3438, 0.625, 0.375, 0.5938, 0.375, 0.5938, 0.375, 0.625, 0.375, 0.625, 0.4063, 0.5938, 0.4063, 0.5938, 0.4063, 0.625, 0.4063, 0.625, 0.4375, 0.5938, 0.4375, 0.5938, 0.4375, 0.625, 0.4375, 0.625, 0.4688, 0.5938, 0.4687, 0.5938, 0.4687, 0.625, 0.4688, 0.625, 0.5, 0.5938, 0.5, 0.5625, 0.4688, 0.5938, 0.4687, 0.5938, 0.5, 0.5625, 0.5, 0.5313, 0.4688, 0.5625, 0.4688, 0.5625, 0.5, 0.5312, 0.5, 0.5, 0.4688, 0.5313, 0.4688, 0.5312, 0.5, 0.5, 0.5, 0.4688, 0.4688, 0.5, 0.4688, 0.5, 0.5, 0.4688, 0.5, 0.4375, 0.4688, 0.4688, 0.4688, 0.4688, 0.5, 0.4375, 0.5, 0.4063, 0.4688, 0.4375, 0.4688, 0.4375, 0.5, 0.4063, 0.5, 0.375, 0.4688, 0.4063, 0.4688, 0.4063, 0.5, 0.375, 0.5, 0.375, 0.4375, 0.4063, 0.4375, 0.4063, 0.4688, 0.375, 0.4688, 0.375, 0.4063, 0.4063, 0.4062, 0.4063, 0.4375, 0.375, 0.4375, 0.375, 0.375, 0.4063, 0.375, 0.4063, 0.4062, 0.375, 0.4063, 0.375, 0.3438, 0.4063, 0.3438, 0.4063, 0.375, 0.375, 0.375, 0.375, 0.3125, 0.4063, 0.3125, 0.4063, 0.3438, 0.375, 0.3438, 0.375, 0.2813, 0.4063, 0.2813, 0.4063, 0.3125, 0.375, 0.3125, 0.4063, 0.5313, 0.4375, 0.5313, 0.4375, 0.5625, 0.4063, 0.5625, 0.4375, 0.5313, 0.4688, 0.5313, 0.4688, 0.5625, 0.4375, 0.5625, 0.4688, 0.5313, 0.5, 0.5313, 0.5, 0.5625, 0.4688, 0.5625, 0.5, 0.5313, 0.5313, 0.5313, 0.5312, 0.5625, 0.5, 0.5625, 0.5313, 0.5313, 0.5625, 0.5313, 0.5625, 0.5625, 0.5312, 0.5625, 0.5625, 0.5313, 0.5938, 0.5313, 0.5938, 0.5625, 0.5625, 0.5625, 0.4063, 0.5625, 0.4375, 0.5625, 0.4375, 0.5938, 0.4063, 0.5938, 0.4375, 0.5625, 0.4688, 0.5625, 0.4688, 0.5938, 0.4375, 0.5938, 0.4688, 0.5625, 0.5, 0.5625, 0.5, 0.5938, 0.4688, 0.5938, 0.5, 0.5625, 0.5312, 0.5625, 0.5313, 0.5938, 0.5, 0.5938, 0.5312, 0.5625, 0.5625, 0.5625, 0.5625, 0.5938, 0.5313, 0.5938, 0.5625, 0.5625, 0.5938, 0.5625, 0.5938, 0.5938, 0.5625, 0.5938, 0.4063, 0.5938, 0.4375, 0.5938, 0.4375, 0.625, 0.4063, 0.625, 0.4375, 0.5938, 0.4688, 0.5938, 0.4688, 0.625, 0.4375, 0.625, 0.4688, 0.5938, 0.5, 0.5938, 0.5, 0.625, 0.4688, 0.625, 0.5, 0.5938, 0.5313, 0.5938, 0.5312, 0.625, 0.5, 0.625, 0.5313, 0.5938, 0.5625, 0.5938, 0.5625, 0.625, 0.5312, 0.625, 0.5625, 0.5938, 0.5938, 0.5938, 0.5938, 0.625, 0.5625, 0.625, 0.4063, 0.625, 0.4375, 0.625, 0.4375, 0.6563, 0.4063, 0.6563, 0.4375, 0.625, 0.4688, 0.625, 0.4688, 0.6563, 0.4375, 0.6563, 0.4688, 0.625, 0.5, 0.625, 0.5, 0.6563, 0.4688, 0.6563, 0.5, 0.625, 0.5312, 0.625, 0.5313, 0.6563, 0.5, 0.6563, 0.5312, 0.625, 0.5625, 0.625, 0.5625, 0.6563, 0.5313, 0.6563, 0.5625, 0.625, 0.5938, 0.625, 0.5938, 0.6563, 0.5625, 0.6563, 0.4063, 0.6563, 0.4375, 0.6563, 0.4375, 0.6875, 0.4063, 0.6875, 0.4375, 0.6563, 0.4688, 0.6563, 0.4688, 0.6875, 0.4375, 0.6875, 0.4688, 0.6563, 0.5, 0.6563, 0.5, 0.6875, 0.4688, 0.6875, 0.5, 0.6563, 0.5313, 0.6563, 0.5312, 0.6875, 0.5, 0.6875, 0.5313, 0.6563, 0.5625, 0.6563, 0.5625, 0.6875, 0.5312, 0.6875, 0.5625, 0.6563, 0.5938, 0.6563, 0.5938, 0.6875, 0.5625, 0.6875, 0.4063, 0.6875, 0.4375, 0.6875, 0.4375, 0.7188, 0.4063, 0.7188, 0.4375, 0.6875, 0.4688, 0.6875, 0.4688, 0.7187, 0.4375, 0.7188, 0.4688, 0.6875, 0.5, 0.6875, 0.5, 0.7188, 0.4688, 0.7187, 0.5, 0.6875, 0.5312, 0.6875, 0.5313, 0.7187, 0.5, 0.7188, 0.5312, 0.6875, 0.5625, 0.6875, 0.5625, 0.7188, 0.5313, 0.7187, 0.5625, 0.6875, 0.5938, 0.6875, 0.5938, 0.7188, 0.5625, 0.7188, 0.375, 0.5, 0.4063, 0.5, 0.4063, 0.5313, 0.375, 0.5313, 0.4063, 0.5, 0.4375, 0.5, 0.4375, 0.5313, 0.4063, 0.5313, 0.4375, 0.5, 0.4688, 0.5, 0.4688, 0.5313, 0.4375, 0.5313, 0.4688, 0.5, 0.5, 0.5, 0.5, 0.5313, 0.4688, 0.5313, 0.5, 0.5, 0.5312, 0.5, 0.5313, 0.5313, 0.5, 0.5313, 0.5312, 0.5, 0.5625, 0.5, 0.5625, 0.5313, 0.5313, 0.5313, 0.5625, 0.5, 0.5938, 0.5, 0.5938, 0.5313, 0.5625, 0.5313, 0.5938, 0.5, 0.625, 0.5, 0.625, 0.5313, 0.5938, 0.5313, 0.5938, 0.5313, 0.625, 0.5313, 0.625, 0.5625, 0.5938, 0.5625, 0.5938, 0.5625, 0.625, 0.5625, 0.625, 0.5938, 0.5938, 0.5938, 0.5938, 0.5938, 0.625, 0.5938, 0.625, 0.625, 0.5938, 0.625, 0.5938, 0.625, 0.625, 0.625, 0.625, 0.6563, 0.5938, 0.6563, 0.5938, 0.6563, 0.625, 0.6563, 0.625, 0.6875, 0.5938, 0.6875, 0.5938, 0.6875, 0.625, 0.6875, 0.625, 0.7188, 0.5938, 0.7188, 0.5938, 0.7188, 0.625, 0.7188, 0.625, 0.75, 0.5938, 0.75, 0.5625, 0.7188, 0.5938, 0.7188, 0.5938, 0.75, 0.5625, 0.75, 0.5313, 0.7187, 0.5625, 0.7188, 0.5625, 0.75, 0.5312, 0.75, 0.5, 0.7188, 0.5313, 0.7187, 0.5312, 0.75, 0.5, 0.75, 0.4688, 0.7187, 0.5, 0.7188, 0.5, 0.75, 0.4688, 0.75, 0.4375, 0.7188, 0.4688, 0.7187, 0.4688, 0.75, 0.4375, 0.75, 0.4063, 0.7188, 0.4375, 0.7188, 0.4375, 0.75, 0.4063, 0.75, 0.375, 0.7188, 0.4063, 0.7188, 0.4063, 0.75, 0.375, 0.75, 0.375, 0.6875, 0.4063, 0.6875, 0.4063, 0.7188, 0.375, 0.7188, 0.375, 0.6563, 0.4063, 0.6563, 0.4063, 0.6875, 0.375, 0.6875, 0.375, 0.625, 0.4063, 0.625, 0.4063, 0.6563, 0.375, 0.6563, 0.375, 0.5938, 0.4063, 0.5938, 0.4063, 0.625, 0.375, 0.625, 0.375, 0.5625, 0.4063, 0.5625, 0.4063, 0.5938, 0.375, 0.5938, 0.375, 0.5313, 0.4063, 0.5313, 0.4063, 0.5625, 0.375, 0.5625, 0.4063, 0.7812, 0.4375, 0.7813, 0.4375, 0.8125, 0.4063, 0.8125, 0.4375, 0.7813, 0.4688, 0.7813, 0.4688, 0.8125, 0.4375, 0.8125, 0.4688, 0.7813, 0.5, 0.7813, 0.5, 0.8125, 0.4688, 0.8125, 0.5, 0.7813, 0.5313, 0.7813, 0.5312, 0.8125, 0.5, 0.8125, 0.5313, 0.7813, 0.5625, 0.7812, 0.5625, 0.8125, 0.5312, 0.8125, 0.5625, 0.7812, 0.5938, 0.7812, 0.5938, 0.8125, 0.5625, 0.8125, 0.4063, 0.8125, 0.4375, 0.8125, 0.4375, 0.8438, 0.4063, 0.8438, 0.4375, 0.8125, 0.4688, 0.8125, 0.4688, 0.8438, 0.4375, 0.8438, 0.4688, 0.8125, 0.5, 0.8125, 0.5, 0.8438, 0.4688, 0.8438, 0.5, 0.8125, 0.5312, 0.8125, 0.5313, 0.8438, 0.5, 0.8438, 0.5312, 0.8125, 0.5625, 0.8125, 0.5625, 0.8438, 0.5313, 0.8438, 0.5625, 0.8125, 0.5938, 0.8125, 0.5938, 0.8438, 0.5625, 0.8438, 0.4063, 0.8438, 0.4375, 0.8438, 0.4375, 0.875, 0.4063, 0.875, 0.4375, 0.8438, 0.4688, 0.8438, 0.4688, 0.875, 0.4375, 0.875, 0.4688, 0.8438, 0.5, 0.8438, 0.5, 0.875, 0.4688, 0.875, 0.5, 0.8438, 0.5313, 0.8438, 0.5312, 0.875, 0.5, 0.875, 0.5313, 0.8438, 0.5625, 0.8438, 0.5625, 0.875, 0.5312, 0.875, 0.5625, 0.8438, 0.5938, 0.8438, 0.5938, 0.875, 0.5625, 0.875, 0.4063, 0.875, 0.4375, 0.875, 0.4375, 0.9063, 0.4063, 0.9062, 0.4375, 0.875, 0.4688, 0.875, 0.4688, 0.9063, 0.4375, 0.9063, 0.4688, 0.875, 0.5, 0.875, 0.5, 0.9063, 0.4688, 0.9063, 0.5, 0.875, 0.5312, 0.875, 0.5313, 0.9063, 0.5, 0.9063, 0.5312, 0.875, 0.5625, 0.875, 0.5625, 0.9063, 0.5313, 0.9063, 0.5625, 0.875, 0.5938, 0.875, 0.5938, 0.9063, 0.5625, 0.9063, 0.4063, 0.9062, 0.4375, 0.9063, 0.4375, 0.9375, 0.4063, 0.9375, 0.4375, 0.9063, 0.4688, 0.9063, 0.4688, 0.9375, 0.4375, 0.9375, 0.4688, 0.9063, 0.5, 0.9063, 0.5, 0.9375, 0.4688, 0.9375, 0.5, 0.9063, 0.5313, 0.9063, 0.5312, 0.9375, 0.5, 0.9375, 0.5313, 0.9063, 0.5625, 0.9063, 0.5625, 0.9375, 0.5312, 0.9375, 0.5625, 0.9063, 0.5938, 0.9063, 0.5938, 0.9375, 0.5625, 0.9375, 0.4063, 0.9375, 0.4375, 0.9375, 0.4375, 0.9688, 0.4063, 0.9688, 0.4375, 0.9375, 0.4688, 0.9375, 0.4688, 0.9688, 0.4375, 0.9688, 0.4688, 0.9375, 0.5, 0.9375, 0.5, 0.9688, 0.4688, 0.9688, 0.5, 0.9375, 0.5312, 0.9375, 0.5313, 0.9688, 0.5, 0.9688, 0.5312, 0.9375, 0.5625, 0.9375, 0.5625, 0.9688, 0.5313, 0.9688, 0.5625, 0.9375, 0.5938, 0.9375, 0.5938, 0.9688, 0.5625, 0.9688, 0.375, 0.75, 0.4063, 0.75, 0.4063, 0.7812, 0.375, 0.7813, 0.4063, 0.75, 0.4375, 0.75, 0.4375, 0.7813, 0.4063, 0.7812, 0.4375, 0.75, 0.4688, 0.75, 0.4688, 0.7813, 0.4375, 0.7813, 0.4688, 0.75, 0.5, 0.75, 0.5, 0.7813, 0.4688, 0.7813, 0.5, 0.75, 0.5312, 0.75, 0.5313, 0.7813, 0.5, 0.7813, 0.5312, 0.75, 0.5625, 0.75, 0.5625, 0.7812, 0.5313, 0.7813, 0.5625, 0.75, 0.5938, 0.75, 0.5938, 0.7812, 0.5625, 0.7812, 0.5938, 0.75, 0.625, 0.75, 0.625, 0.7813, 0.5938, 0.7812, 0.5938, 0.7812, 0.625, 0.7813, 0.625, 0.8125, 0.5938, 0.8125, 0.5938, 0.8125, 0.625, 0.8125, 0.625, 0.8438, 0.5938, 0.8438, 0.5938, 0.8438, 0.625, 0.8438, 0.625, 0.875, 0.5938, 0.875, 0.5938, 0.875, 0.625, 0.875, 0.625, 0.9063, 0.5938, 0.9063, 0.5938, 0.9063, 0.625, 0.9063, 0.625, 0.9375, 0.5938, 0.9375, 0.5938, 0.9375, 0.625, 0.9375, 0.625, 0.9688, 0.5938, 0.9688, 0.5938, 0.9688, 0.625, 0.9688, 0.625, 1.0, 0.5938, 1.0, 0.5625, 0.9688, 0.5938, 0.9688, 0.5938, 1.0, 0.5625, 1.0, 0.5313, 0.9688, 0.5625, 0.9688, 0.5625, 1.0, 0.5313, 1.0, 0.5, 0.9688, 0.5313, 0.9688, 0.5313, 1.0, 0.5, 1.0, 0.4688, 0.9688, 0.5, 0.9688, 0.5, 1.0, 0.4688, 1.0, 0.4375, 0.9688, 0.4688, 0.9688, 0.4688, 1.0, 0.4375, 1.0, 0.4063, 0.9688, 0.4375, 0.9688, 0.4375, 1.0, 0.4063, 1.0, 0.375, 0.9688, 0.4063, 0.9688, 0.4063, 1.0, 0.375, 1.0, 0.375, 0.9375, 0.4063, 0.9375, 0.4063, 0.9688, 0.375, 0.9688, 0.375, 0.9063, 0.4063, 0.9062, 0.4063, 0.9375, 0.375, 0.9375, 0.375, 0.875, 0.4063, 0.875, 0.4063, 0.9062, 0.375, 0.9063, 0.375, 0.8438, 0.4063, 0.8438, 0.4063, 0.875, 0.375, 0.875, 0.375, 0.8125, 0.4063, 0.8125, 0.4063, 0.8438, 0.375, 0.8438, 0.375, 0.7813, 0.4063, 0.7812, 0.4063, 0.8125, 0.375, 0.8125, 0.1563, 0.5313, 0.1875, 0.5313, 0.1875, 0.5625, 0.1563, 0.5625, 0.1875, 0.5313, 0.2188, 0.5313, 0.2188, 0.5625, 0.1875, 0.5625, 0.2188, 0.5313, 0.25, 0.5313, 0.25, 0.5625, 0.2188, 0.5625, 0.25, 0.5313, 0.2812, 0.5313, 0.2813, 0.5625, 0.25, 0.5625, 0.2812, 0.5313, 0.3125, 0.5313, 0.3125, 0.5625, 0.2813, 0.5625, 0.3125, 0.5313, 0.3438, 0.5313, 0.3438, 0.5625, 0.3125, 0.5625, 0.1563, 0.5625, 0.1875, 0.5625, 0.1875, 0.5938, 0.1562, 0.5938, 0.1875, 0.5625, 0.2188, 0.5625, 0.2188, 0.5938, 0.1875, 0.5938, 0.2188, 0.5625, 0.25, 0.5625, 0.25, 0.5938, 0.2188, 0.5938, 0.25, 0.5625, 0.2813, 0.5625, 0.2813, 0.5938, 0.25, 0.5938, 0.2813, 0.5625, 0.3125, 0.5625, 0.3125, 0.5938, 0.2813, 0.5938, 0.3125, 0.5625, 0.3438, 0.5625, 0.3438, 0.5938, 0.3125, 0.5938, 0.1562, 0.5938, 0.1875, 0.5938, 0.1875, 0.625, 0.1563, 0.625, 0.1875, 0.5938, 0.2188, 0.5938, 0.2188, 0.625, 0.1875, 0.625, 0.2188, 0.5938, 0.25, 0.5938, 0.25, 0.625, 0.2188, 0.625, 0.25, 0.5938, 0.2813, 0.5938, 0.2813, 0.625, 0.25, 0.625, 0.2813, 0.5938, 0.3125, 0.5938, 0.3125, 0.625, 0.2813, 0.625, 0.3125, 0.5938, 0.3438, 0.5938, 0.3438, 0.625, 0.3125, 0.625, 0.1563, 0.625, 0.1875, 0.625, 0.1875, 0.6563, 0.1562, 0.6562, 0.1875, 0.625, 0.2188, 0.625, 0.2188, 0.6563, 0.1875, 0.6563, 0.2188, 0.625, 0.25, 0.625, 0.25, 0.6563, 0.2188, 0.6563, 0.25, 0.625, 0.2813, 0.625, 0.2813, 0.6563, 0.25, 0.6563, 0.2813, 0.625, 0.3125, 0.625, 0.3125, 0.6563, 0.2813, 0.6563, 0.3125, 0.625, 0.3438, 0.625, 0.3438, 0.6563, 0.3125, 0.6563, 0.1562, 0.6562, 0.1875, 0.6563, 0.1875, 0.6875, 0.1563, 0.6875, 0.1875, 0.6563, 0.2188, 0.6563, 0.2188, 0.6875, 0.1875, 0.6875, 0.2188, 0.6563, 0.25, 0.6563, 0.25, 0.6875, 0.2188, 0.6875, 0.25, 0.6563, 0.2813, 0.6563, 0.2813, 0.6875, 0.25, 0.6875, 0.2813, 0.6563, 0.3125, 0.6563, 0.3125, 0.6875, 0.2813, 0.6875, 0.3125, 0.6563, 0.3438, 0.6563, 0.3438, 0.6875, 0.3125, 0.6875, 0.1563, 0.6875, 0.1875, 0.6875, 0.1875, 0.7188, 0.1563, 0.7188, 0.1875, 0.6875, 0.2188, 0.6875, 0.2188, 0.7188, 0.1875, 0.7188, 0.2188, 0.6875, 0.25, 0.6875, 0.25, 0.7188, 0.2188, 0.7188, 0.25, 0.6875, 0.2813, 0.6875, 0.2812, 0.7188, 0.25, 0.7188, 0.2813, 0.6875, 0.3125, 0.6875, 0.3125, 0.7188, 0.2812, 0.7188, 0.3125, 0.6875, 0.3438, 0.6875, 0.3438, 0.7188, 0.3125, 0.7188, 0.125, 0.5, 0.1563, 0.5, 0.1563, 0.5313, 0.125, 0.5313, 0.1563, 0.5, 0.1875, 0.5, 0.1875, 0.5313, 0.1563, 0.5313, 0.1875, 0.5, 0.2188, 0.5, 0.2188, 0.5313, 0.1875, 0.5313, 0.2188, 0.5, 0.25, 0.5, 0.25, 0.5313, 0.2188, 0.5313, 0.25, 0.5, 0.2813, 0.5, 0.2812, 0.5313, 0.25, 0.5313, 0.2813, 0.5, 0.3125, 0.5, 0.3125, 0.5313, 0.2812, 0.5313, 0.3125, 0.5, 0.3438, 0.5, 0.3438, 0.5313, 0.3125, 0.5313, 0.3438, 0.5, 0.375, 0.5, 0.375, 0.5313, 0.3438, 0.5313, 0.3438, 0.5313, 0.375, 0.5313, 0.375, 0.5625, 0.3438, 0.5625, 0.3438, 0.5625, 0.375, 0.5625, 0.375, 0.5938, 0.3438, 0.5938, 0.3438, 0.5938, 0.375, 0.5938, 0.375, 0.625, 0.3438, 0.625, 0.3438, 0.625, 0.375, 0.625, 0.375, 0.6563, 0.3438, 0.6563, 0.3438, 0.6563, 0.375, 0.6563, 0.375, 0.6875, 0.3438, 0.6875, 0.3438, 0.6875, 0.375, 0.6875, 0.375, 0.7188, 0.3438, 0.7188, 0.3438, 0.7188, 0.375, 0.7188, 0.375, 0.75, 0.3438, 0.75, 0.3125, 0.7188, 0.3438, 0.7188, 0.3438, 0.75, 0.3125, 0.75, 0.2812, 0.7188, 0.3125, 0.7188, 0.3125, 0.75, 0.2813, 0.75, 0.25, 0.7188, 0.2812, 0.7188, 0.2813, 0.75, 0.25, 0.75, 0.2188, 0.7188, 0.25, 0.7188, 0.25, 0.75, 0.2188, 0.75, 0.1875, 0.7188, 0.2188, 0.7188, 0.2188, 0.75, 0.1875, 0.75, 0.1563, 0.7188, 0.1875, 0.7188, 0.1875, 0.75, 0.1563, 0.75, 0.125, 0.7188, 0.1563, 0.7188, 0.1563, 0.75, 0.125, 0.75, 0.125, 0.6875, 0.1563, 0.6875, 0.1563, 0.7188, 0.125, 0.7188, 0.125, 0.6563, 0.1562, 0.6562, 0.1563, 0.6875, 0.125, 0.6875, 0.125, 0.625, 0.1563, 0.625, 0.1562, 0.6562, 0.125, 0.6563, 0.125, 0.5938, 0.1562, 0.5938, 0.1563, 0.625, 0.125, 0.625, 0.125, 0.5625, 0.1563, 0.5625, 0.1562, 0.5938, 0.125, 0.5938, 0.125, 0.5313, 0.1563, 0.5313, 0.1563, 0.5625, 0.125, 0.5625, 0.6562, 0.5313, 0.6875, 0.5313, 0.6875, 0.5625, 0.6563, 0.5625, 0.6875, 0.5313, 0.7188, 0.5313, 0.7188, 0.5625, 0.6875, 0.5625, 0.7188, 0.5313, 0.75, 0.5313, 0.75, 0.5625, 0.7188, 0.5625, 0.75, 0.5313, 0.7813, 0.5313, 0.7813, 0.5625, 0.75, 0.5625, 0.7813, 0.5313, 0.8125, 0.5313, 0.8125, 0.5625, 0.7813, 0.5625, 0.8125, 0.5313, 0.8438, 0.5313, 0.8438, 0.5625, 0.8125, 0.5625, 0.6563, 0.5625, 0.6875, 0.5625, 0.6875, 0.5938, 0.6563, 0.5938, 0.6875, 0.5625, 0.7188, 0.5625, 0.7187, 0.5938, 0.6875, 0.5938, 0.7188, 0.5625, 0.75, 0.5625, 0.75, 0.5938, 0.7187, 0.5938, 0.75, 0.5625, 0.7813, 0.5625, 0.7813, 0.5938, 0.75, 0.5938, 0.7813, 0.5625, 0.8125, 0.5625, 0.8125, 0.5938, 0.7813, 0.5938, 0.8125, 0.5625, 0.8438, 0.5625, 0.8438, 0.5938, 0.8125, 0.5938, 0.6563, 0.5938, 0.6875, 0.5938, 0.6875, 0.625, 0.6563, 0.625, 0.6875, 0.5938, 0.7187, 0.5938, 0.7188, 0.625, 0.6875, 0.625, 0.7187, 0.5938, 0.75, 0.5938, 0.75, 0.625, 0.7188, 0.625, 0.75, 0.5938, 0.7813, 0.5938, 0.7813, 0.625, 0.75, 0.625, 0.7813, 0.5938, 0.8125, 0.5938, 0.8125, 0.625, 0.7813, 0.625, 0.8125, 0.5938, 0.8438, 0.5938, 0.8438, 0.625, 0.8125, 0.625, 0.6563, 0.625, 0.6875, 0.625, 0.6875, 0.6563, 0.6563, 0.6563, 0.6875, 0.625, 0.7188, 0.625, 0.7187, 0.6563, 0.6875, 0.6563, 0.7188, 0.625, 0.75, 0.625, 0.75, 0.6563, 0.7187, 0.6563, 0.75, 0.625, 0.7813, 0.625, 0.7813, 0.6563, 0.75, 0.6563, 0.7813, 0.625, 0.8125, 0.625, 0.8125, 0.6563, 0.7813, 0.6563, 0.8125, 0.625, 0.8438, 0.625, 0.8438, 0.6562, 0.8125, 0.6563, 0.6563, 0.6563, 0.6875, 0.6563, 0.6875, 0.6875, 0.6562, 0.6875, 0.6875, 0.6563, 0.7187, 0.6563, 0.7188, 0.6875, 0.6875, 0.6875, 0.7187, 0.6563, 0.75, 0.6563, 0.75, 0.6875, 0.7188, 0.6875, 0.75, 0.6563, 0.7813, 0.6563, 0.7813, 0.6875, 0.75, 0.6875, 0.7813, 0.6563, 0.8125, 0.6563, 0.8125, 0.6875, 0.7813, 0.6875, 0.8125, 0.6563, 0.8438, 0.6562, 0.8438, 0.6875, 0.8125, 0.6875, 0.6562, 0.6875, 0.6875, 0.6875, 0.6875, 0.7188, 0.6562, 0.7188, 0.6875, 0.6875, 0.7188, 0.6875, 0.7188, 0.7188, 0.6875, 0.7188, 0.7188, 0.6875, 0.75, 0.6875, 0.75, 0.7188, 0.7188, 0.7188, 0.75, 0.6875, 0.7813, 0.6875, 0.7813, 0.7188, 0.75, 0.7188, 0.7813, 0.6875, 0.8125, 0.6875, 0.8125, 0.7188, 0.7813, 0.7188, 0.8125, 0.6875, 0.8438, 0.6875, 0.8438, 0.7188, 0.8125, 0.7188, 0.625, 0.5, 0.6563, 0.5, 0.6562, 0.5313, 0.625, 0.5313, 0.6563, 0.5, 0.6875, 0.5, 0.6875, 0.5313, 0.6562, 0.5313, 0.6875, 0.5, 0.7188, 0.5, 0.7188, 0.5313, 0.6875, 0.5313, 0.7188, 0.5, 0.75, 0.5, 0.75, 0.5313, 0.7188, 0.5313, 0.75, 0.5, 0.7813, 0.5, 0.7813, 0.5313, 0.75, 0.5313, 0.7813, 0.5, 0.8125, 0.5, 0.8125, 0.5313, 0.7813, 0.5313, 0.8125, 0.5, 0.8438, 0.5, 0.8438, 0.5313, 0.8125, 0.5313, 0.8438, 0.5, 0.875, 0.5, 0.875, 0.5313, 0.8438, 0.5313, 0.8438, 0.5313, 0.875, 0.5313, 0.875, 0.5625, 0.8438, 0.5625, 0.8438, 0.5625, 0.875, 0.5625, 0.875, 0.5938, 0.8438, 0.5938, 0.8438, 0.5938, 0.875, 0.5938, 0.875, 0.625, 0.8438, 0.625, 0.8438, 0.625, 0.875, 0.625, 0.875, 0.6563, 0.8438, 0.6562, 0.8438, 0.6562, 0.875, 0.6563, 0.875, 0.6875, 0.8438, 0.6875, 0.8438, 0.6875, 0.875, 0.6875, 0.875, 0.7188, 0.8438, 0.7188, 0.8438, 0.7188, 0.875, 0.7188, 0.875, 0.75, 0.8438, 0.75, 0.8125, 0.7188, 0.8438, 0.7188, 0.8438, 0.75, 0.8125, 0.75, 0.7813, 0.7188, 0.8125, 0.7188, 0.8125, 0.75, 0.7813, 0.75, 0.75, 0.7188, 0.7813, 0.7188, 0.7813, 0.75, 0.75, 0.75, 0.7188, 0.7188, 0.75, 0.7188, 0.75, 0.75, 0.7188, 0.75, 0.6875, 0.7188, 0.7188, 0.7188, 0.7188, 0.75, 0.6875, 0.75, 0.6562, 0.7188, 0.6875, 0.7188, 0.6875, 0.75, 0.6563, 0.75, 0.625, 0.7188, 0.6562, 0.7188, 0.6563, 0.75, 0.625, 0.75, 0.625, 0.6875, 0.6562, 0.6875, 0.6562, 0.7188, 0.625, 0.7188, 0.625, 0.6563, 0.6563, 0.6563, 0.6562, 0.6875, 0.625, 0.6875, 0.625, 0.625, 0.6563, 0.625, 0.6563, 0.6563, 0.625, 0.6563, 0.625, 0.5938, 0.6563, 0.5938, 0.6563, 0.625, 0.625, 0.625, 0.625, 0.5625, 0.6563, 0.5625, 0.6563, 0.5938, 0.625, 0.5938, 0.625, 0.5313, 0.6562, 0.5313, 0.6563, 0.5625, 0.625, 0.5625])
me_cube_001.materials.append(mat_fur)
me_cube_001.remesh_voxel_size = 0.1004
me_cube_001.use_mirror_y = True
me_cube_001.update()
me_cube_002 = bpy.data.meshes.new('Cube.002')
me_cube_002.from_pydata([(-0.1181, 0.05127, -0.1275), (-0.06688, 0.1281, 0.1489), (-0.04171, -0.1807, -0.09904), (0.01374, -0.09019, 0.1566), (-0.1032, 0.06362, -0.1685), (-0.1205, 0.07911, -0.06647), (-0.1076, 0.1056, 0.01469), (-0.08821, 0.123, 0.09292), (-0.04171, 0.1577, 0.1613), (0.01526, -0.1854, -0.1394), (0.05188, -0.09169, 0.1656), (0.00496, -0.1176, 0.1082), (-0.005461, -0.1502, 0.03987), (-0.02465, -0.1778, -0.03477), (-0.1149, 0.005679, -0.1326), (-0.1019, -0.05827, -0.1275), (-0.07659, -0.127, -0.1139), (-0.01103, -0.04525, 0.1779), (-0.03645, 0.02216, 0.1885), (-0.05656, 0.08704, 0.174), (-0.1054, 0.1164, -0.09844), (-0.09034, 0.1562, -0.006005), (-0.06852, 0.1691, 0.08408), (0.04882, -0.2183, -0.05521), (0.05867, -0.1906, 0.03496), (0.0567, -0.1431, 0.1072), (-0.07187, -0.117, -0.0352), (-0.0548, -0.094, 0.04219), (-0.03848, -0.06862, 0.1161), (-0.105, -0.04679, -0.04173), (-0.09196, -0.02673, 0.04004), (-0.0739, -0.002922, 0.1197), (-0.1242, 0.02234, -0.0521), (-0.1122, 0.04337, 0.03092), (-0.09063, 0.06646, 0.1097), (-0.09173, 0.005487, -0.2024), (-0.0694, -0.05758, -0.2061), (-0.03531, -0.1222, -0.1844), (0.03665, -0.02924, 0.2113), (0.01703, 0.04644, 0.2461), (-0.014, 0.1174, 0.2192), (-0.0262, 0.07542, -0.2192), (-0.0801, 0.07689, -0.2142), (-0.05561, 0.08391, -0.2433), (0.1221, -0.05097, 0.129), (0.09371, -0.08315, 0.1642), (0.1207, -0.07055, 0.1552), (0.1221, -0.1325, -0.06599), (0.1011, -0.2088, -0.07259), (0.1281, -0.1884, -0.07898), (0.138, -0.1314, 0.01018), (0.1217, -0.1992, 0.02726), (0.1475, -0.1781, 0.0176), (0.1325, -0.09979, 0.07491), (0.1062, -0.1443, 0.1025), (0.1345, -0.1305, 0.09324), (-0.01011, 0.02618, -0.2543), (-0.06397, 0.01469, -0.2586), (-0.03678, 0.02531, -0.2834), (0.01396, -0.01812, -0.2562), (-0.03391, -0.04697, -0.2645), (-0.003803, -0.03296, -0.2824), (0.05093, -0.06397, -0.2104), (0.008607, -0.1095, -0.2291), (0.03845, -0.09276, -0.2401), (0.1115, 0.009204, 0.1736), (0.08216, -0.01349, 0.2181), (0.1092, -3.153e-05, 0.2088), (0.09475, 0.09436, 0.2017), (0.06926, 0.06928, 0.2592), (0.09549, 0.08144, 0.2445), (0.07138, 0.145, 0.1864), (0.03176, 0.1515, 0.2405), (0.06215, 0.1664, 0.2334), (-0.02777, 0.1262, -0.1536), (-0.08273, 0.141, -0.1358), (-0.05786, 0.1477, -0.1636), (-0.009644, 0.1757, -0.05291), (-0.06469, 0.1981, -0.0286), (-0.03668, 0.212, -0.045), (0.009381, 0.1942, 0.04855), (-0.04018, 0.2062, 0.07528), (-0.01332, 0.2223, 0.06598), (0.03627, 0.1821, 0.1307), (-0.008347, 0.1883, 0.1659), (0.01902, 0.2052, 0.1605), (0.08984, -0.1064, -0.1381), (0.05963, -0.1746, -0.16), (0.08766, -0.1552, -0.1654), (-0.0001829, -0.05657, -0.2041), (-0.016, -0.05755, -0.1138), (-0.007515, -0.01076, -0.0005386), (0.03087, 0.04327, 0.08566), (0.06935, 0.08259, 0.1777)], [], [(0, 5, 20, 4), (5, 6, 21, 20), (6, 7, 22, 21), (7, 1, 8, 22), (25, 10, 3, 11), (24, 25, 11, 12), (23, 24, 12, 13), (9, 23, 13, 2), (26, 27, 30, 29), (27, 28, 31, 30), (29, 30, 33, 32), (30, 31, 34, 33), (2, 13, 26, 16), (13, 12, 27, 26), (12, 11, 28, 27), (11, 3, 17, 28), (28, 17, 18, 31), (31, 18, 19, 34), (34, 19, 1, 7), (33, 34, 7, 6), (32, 33, 6, 5), (14, 32, 5, 0), (15, 29, 32, 14), (16, 26, 29, 15), (37, 9, 2, 16), (36, 37, 16, 15), (35, 36, 15, 14), (4, 35, 14, 0), (40, 8, 1, 19), (39, 40, 19, 18), (38, 39, 18, 17), (10, 38, 17, 3), (75, 78, 79, 76), (76, 79, 77, 74), (78, 81, 82, 79), (79, 82, 80, 77), (83, 80, 82, 85), (85, 82, 81, 84), (86, 47, 49, 88), (88, 49, 48, 87), (41, 56, 58, 43), (43, 58, 57, 42), (44, 65, 67, 46), (46, 67, 66, 45), (42, 75, 76, 43), (43, 76, 74, 41), (84, 72, 73, 85), (85, 73, 71, 83), (47, 50, 52, 49), (49, 52, 51, 48), (50, 53, 55, 52), (52, 55, 54, 51), (45, 54, 55, 46), (46, 55, 53, 44), (87, 63, 64, 88), (88, 64, 62, 86), (56, 59, 61, 58), (58, 61, 60, 57), (59, 62, 64, 61), (61, 64, 63, 60), (65, 68, 70, 67), (67, 70, 69, 66), (68, 71, 73, 70), (70, 73, 72, 69), (42, 57, 35, 4), (59, 89, 86, 62), (4, 20, 75, 42), (45, 66, 38, 10), (54, 45, 10, 25), (87, 48, 23, 9), (48, 51, 24, 23), (51, 54, 25, 24), (57, 60, 36, 35), (60, 63, 37, 36), (63, 87, 9, 37), (66, 69, 39, 38), (69, 72, 40, 39), (72, 84, 8, 40), (20, 21, 78, 75), (21, 22, 81, 78), (22, 8, 84, 81), (89, 90, 47, 86), (90, 91, 50, 47), (91, 92, 53, 50), (92, 93, 44, 53), (93, 68, 65, 44), (56, 41, 89, 59), (41, 74, 90, 89), (74, 77, 91, 90), (77, 80, 92, 91), (80, 83, 93, 92), (83, 71, 68, 93)])
me_cube_002.polygons.foreach_set('use_smooth', [True] * 92)
me_cube_002.polygons.foreach_set('material_index', [0, 0, 0, 0, 0, 0, 0, 0, 0, 0, 0, 0, 0, 0, 0, 0, 0, 0, 0, 0, 0, 0, 0, 0, 0, 0, 0, 0, 0, 0, 0, 0, 0, 0, 0, 0, 0, 0, 0, 0, 0, 0, 0, 0, 0, 0, 0, 0, 0, 0, 0, 0, 0, 0, 0, 0, 0, 0, 0, 0, 0, 0, 0, 0, 0, 1, 0, 0, 0, 0, 0, 0, 0, 0, 0, 0, 0, 0, 0, 0, 0, 1, 1, 1, 1, 1, 1, 1, 1, 1, 1, 1])
_uv = me_cube_002.uv_layers.new(name='UVMap')
_uv.uv.foreach_set('vector', [0.375, 0.0, 0.4375, 0.0, 0.4375, 0.0625, 0.375, 0.0625, 0.4375, 0.0, 0.5, 0.0, 0.5, 0.0625, 0.4375, 0.0625, 0.5, 0.0, 0.5625, 0.0, 0.5625, 0.0625, 0.5, 0.0625, 0.5625, 0.0, 0.625, 0.0, 0.625, 0.0625, 0.5625, 0.0625, 0.5625, 0.6875, 0.625, 0.6875, 0.625, 0.75, 0.5625, 0.75, 0.5, 0.6875, 0.5625, 0.6875, 0.5625, 0.75, 0.5, 0.75, 0.4375, 0.6875, 0.5, 0.6875, 0.5, 0.75, 0.4375, 0.75, 0.375, 0.6875, 0.4375, 0.6875, 0.4375, 0.75, 0.375, 0.75, 0.4375, 0.8125, 0.5, 0.8125, 0.5, 0.875, 0.4375, 0.875, 0.5, 0.8125, 0.5625, 0.8125, 0.5625, 0.875, 0.5, 0.875, 0.4375, 0.875, 0.5, 0.875, 0.5, 0.9375, 0.4375, 0.9375, 0.5, 0.875, 0.5625, 0.875, 0.5625, 0.9375, 0.5, 0.9375, 0.375, 0.75, 0.4375, 0.75, 0.4375, 0.8125, 0.375, 0.8125, 0.4375, 0.75, 0.5, 0.75, 0.5, 0.8125, 0.4375, 0.8125, 0.5, 0.75, 0.5625, 0.75, 0.5625, 0.8125, 0.5, 0.8125, 0.5625, 0.75, 0.625, 0.75, 0.625, 0.8125, 0.5625, 0.8125, 0.5625, 0.8125, 0.625, 0.8125, 0.625, 0.875, 0.5625, 0.875, 0.5625, 0.875, 0.625, 0.875, 0.625, 0.9375, 0.5625, 0.9375, 0.5625, 0.9375, 0.625, 0.9375, 0.625, 1.0, 0.5625, 1.0, 0.5, 0.9375, 0.5625, 0.9375, 0.5625, 1.0, 0.5, 1.0, 0.4375, 0.9375, 0.5, 0.9375, 0.5, 1.0, 0.4375, 1.0, 0.375, 0.9375, 0.4375, 0.9375, 0.4375, 1.0, 0.375, 1.0, 0.375, 0.875, 0.4375, 0.875, 0.4375, 0.9375, 0.375, 0.9375, 0.375, 0.8125, 0.4375, 0.8125, 0.4375, 0.875, 0.375, 0.875, 0.3125, 0.6875, 0.375, 0.6875, 0.375, 0.75, 0.3125, 0.75, 0.25, 0.6875, 0.3125, 0.6875, 0.3125, 0.75, 0.25, 0.75, 0.1875, 0.6875, 0.25, 0.6875, 0.25, 0.75, 0.1875, 0.75, 0.125, 0.6875, 0.1875, 0.6875, 0.1875, 0.75, 0.125, 0.75, 0.8125, 0.6875, 0.875, 0.6875, 0.875, 0.75, 0.8125, 0.75, 0.75, 0.6875, 0.8125, 0.6875, 0.8125, 0.75, 0.75, 0.75, 0.6875, 0.6875, 0.75, 0.6875, 0.75, 0.75, 0.6875, 0.75, 0.625, 0.6875, 0.6875, 0.6875, 0.6875, 0.75, 0.625, 0.75, 0.4375, 0.09589, 0.5, 0.09736, 0.5, 0.125, 0.4356, 0.1287, 0.4356, 0.1287, 0.5, 0.125, 0.4924, 0.1985, 0.4027, 0.268, 0.5, 0.09736, 0.5625, 0.09589, 0.5626, 0.125, 0.5, 0.125, 0.5, 0.125, 0.5626, 0.125, 0.5546, 0.1976, 0.4924, 0.1985, 0.6237, 0.264, 0.5546, 0.1976, 0.5626, 0.125, 0.6257, 0.1309, 0.6257, 0.1309, 0.5626, 0.125, 0.5625, 0.09589, 0.625, 0.09397, 0.3886, 0.6095, 0.4418, 0.6098, 0.4374, 0.625, 0.375, 0.625, 0.375, 0.625, 0.4374, 0.625, 0.4375, 0.6541, 0.375, 0.656, 0.2435, 0.5189, 0.2402, 0.5895, 0.1874, 0.625, 0.1302, 0.6191, 0.1302, 0.6191, 0.1874, 0.625, 0.1875, 0.6541, 0.125, 0.656, 0.6071, 0.6076, 0.6572, 0.6031, 0.6874, 0.625, 0.625, 0.625, 0.625, 0.625, 0.6874, 0.625, 0.6875, 0.6541, 0.625, 0.656, 0.375, 0.09397, 0.4375, 0.09589, 0.4356, 0.1287, 0.3773, 0.125, 0.1302, 0.6191, 0.4356, 0.1287, 0.4027, 0.268, 0.2435, 0.5189, 0.875, 0.656, 0.8125, 0.6541, 0.8107, 0.6213, 0.8727, 0.625, 0.6257, 0.1309, 0.8107, 0.6213, 0.7187, 0.5161, 0.6237, 0.264, 0.4418, 0.6098, 0.498, 0.6094, 0.5, 0.625, 0.4374, 0.625, 0.4374, 0.625, 0.5, 0.625, 0.5, 0.6526, 0.4375, 0.6541, 0.498, 0.6094, 0.5542, 0.6089, 0.5626, 0.625, 0.5, 0.625, 0.5, 0.625, 0.5626, 0.625, 0.5625, 0.6541, 0.5, 0.6526, 0.625, 0.656, 0.5625, 0.6541, 0.5626, 0.625, 0.625, 0.625, 0.625, 0.625, 0.5626, 0.625, 0.5542, 0.6089, 0.6071, 0.6076, 0.375, 0.656, 0.3125, 0.6541, 0.3126, 0.625, 0.375, 0.625, 0.375, 0.625, 0.3126, 0.625, 0.3373, 0.607, 0.3886, 0.6095, 0.2402, 0.5895, 0.2859, 0.6017, 0.25, 0.625, 0.1874, 0.625, 0.1874, 0.625, 0.25, 0.625, 0.25, 0.6526, 0.1875, 0.6541, 0.2859, 0.6017, 0.3373, 0.607, 0.3126, 0.625, 0.25, 0.625, 0.25, 0.625, 0.3126, 0.625, 0.3125, 0.6541, 0.25, 0.6526, 0.6572, 0.6031, 0.7045, 0.5904, 0.75, 0.625, 0.6874, 0.625, 0.6874, 0.625, 0.75, 0.625, 0.75, 0.6526, 0.6875, 0.6541, 0.7045, 0.5904, 0.7187, 0.5161, 0.8107, 0.6213, 0.75, 0.625, 0.75, 0.625, 0.8107, 0.6213, 0.8125, 0.6541, 0.75, 0.6526, 0.125, 0.656, 0.1875, 0.6541, 0.1875, 0.6875, 0.125, 0.6875, 0.2859, 0.6017, 0.3415, 0.5871, 0.3886, 0.6095, 0.3373, 0.607, 0.375, 0.0625, 0.4375, 0.0625, 0.4375, 0.09589, 0.375, 0.09397, 0.625, 0.656, 0.6875, 0.6541, 0.6875, 0.6875, 0.625, 0.6875, 0.5625, 0.6541, 0.625, 0.656, 0.625, 0.6875, 0.5625, 0.6875, 0.375, 0.656, 0.4375, 0.6541, 0.4375, 0.6875, 0.375, 0.6875, 0.4375, 0.6541, 0.5, 0.6526, 0.5, 0.6875, 0.4375, 0.6875, 0.5, 0.6526, 0.5625, 0.6541, 0.5625, 0.6875, 0.5, 0.6875, 0.1875, 0.6541, 0.25, 0.6526, 0.25, 0.6875, 0.1875, 0.6875, 0.25, 0.6526, 0.3125, 0.6541, 0.3125, 0.6875, 0.25, 0.6875, 0.3125, 0.6541, 0.375, 0.656, 0.375, 0.6875, 0.3125, 0.6875, 0.6875, 0.6541, 0.75, 0.6526, 0.75, 0.6875, 0.6875, 0.6875, 0.75, 0.6526, 0.8125, 0.6541, 0.8125, 0.6875, 0.75, 0.6875, 0.8125, 0.6541, 0.875, 0.656, 0.875, 0.6875, 0.8125, 0.6875, 0.4375, 0.0625, 0.5, 0.0625, 0.5, 0.09736, 0.4375, 0.09589, 0.5, 0.0625, 0.5625, 0.0625, 0.5625, 0.09589, 0.5, 0.09736, 0.5625, 0.0625, 0.625, 0.0625, 0.625, 0.09397, 0.5625, 0.09589, 0.3415, 0.5871, 0.4239, 0.5231, 0.4418, 0.6098, 0.3886, 0.6095, 0.4239, 0.5231, 0.4952, 0.5, 0.498, 0.6094, 0.4418, 0.6098, 0.4952, 0.5, 0.56, 0.5044, 0.5542, 0.6089, 0.498, 0.6094, 0.56, 0.5044, 0.6278, 0.5364, 0.6071, 0.6076, 0.5542, 0.6089, 0.6278, 0.5364, 0.7045, 0.5904, 0.6572, 0.6031, 0.6071, 0.6076, 0.2402, 0.5895, 0.2435, 0.5189, 0.3415, 0.5871, 0.2859, 0.6017, 0.2435, 0.5189, 0.4027, 0.268, 0.4239, 0.5231, 0.3415, 0.5871, 0.4027, 0.268, 0.4924, 0.1985, 0.4952, 0.5, 0.4239, 0.5231, 0.4924, 0.1985, 0.5546, 0.1976, 0.56, 0.5044, 0.4952, 0.5, 0.5546, 0.1976, 0.6237, 0.264, 0.6278, 0.5364, 0.56, 0.5044, 0.6237, 0.264, 0.7187, 0.5161, 0.7045, 0.5904, 0.6278, 0.5364])
me_cube_002.materials.append(mat_ears)
me_cube_002.materials.append(mat_inside_ears)
me_cube_002.update()
me_cube_004 = bpy.data.meshes.new('Cube.004')
me_cube_004.from_pydata([(-0.08533, 0.02079, -0.06781), (-0.08823, -0.0265, 0.06184), (-0.02488, 0.1016, -0.03698), (-0.02779, 0.05432, 0.09267), (0.02779, -0.05432, -0.09267), (0.02488, -0.1016, 0.03698), (0.08823, 0.0265, -0.06184), (0.08533, -0.02079, 0.06781), (-0.04521, 0.0941, -0.05089), (-0.06718, 0.07461, -0.06388), (-0.08107, 0.04615, -0.06919), (-0.09858, 0.01076, -0.04189), (-0.1058, -0.003479, -0.003642), (-0.1003, -0.0173, 0.03504), (-0.0844, -0.008033, 0.07938), (-0.07072, 0.01696, 0.09419), (-0.04854, 0.03992, 0.09767), (-0.03104, 0.07531, 0.07037), (-0.03211, 0.09505, 0.03395), (-0.02931, 0.1034, -0.006555), (0.06985, 0.05112, -0.06399), (0.03862, 0.07809, -0.06024), (0.002742, 0.09568, -0.04924), (-0.0005904, 0.0415, 0.09932), (0.03507, 0.02044, 0.09783), (0.06652, -0.00307, 0.08457), (0.09858, -0.01076, 0.04189), (0.1058, 0.003479, 0.003642), (0.1003, 0.0173, -0.03504), (0.04854, -0.03992, -0.09767), (0.07072, -0.01696, -0.09419), (0.0844, 0.008033, -0.07938), (0.08107, -0.04615, 0.06919), (0.06718, -0.07461, 0.06388), (0.04521, -0.0941, 0.05089), (0.02931, -0.1034, 0.006554), (0.03211, -0.09505, -0.03395), (0.03104, -0.07531, -0.07037), (-0.06652, 0.00307, -0.08457), (-0.03507, -0.02044, -0.09783), (0.0005904, -0.0415, -0.09932), (-0.002742, -0.09568, 0.04924), (-0.03862, -0.07809, 0.06024), (-0.06985, -0.05112, 0.06399), (-0.1007, 0.04416, -0.03262), (-0.1086, 0.0318, 0.009163), (-0.1025, 0.01425, 0.04936), (-0.08747, 0.07448, -0.02376), (-0.09496, 0.06306, 0.02087), (-0.08941, 0.04297, 0.06263), (-0.06243, 0.09526, -0.01312), (-0.0683, 0.08565, 0.02971), (-0.06427, 0.06536, 0.06886), (0.009222, 0.09762, -0.01066), (0.009575, 0.08821, 0.03239), (0.007383, 0.06772, 0.07133), (0.04823, 0.07894, -0.01909), (0.05074, 0.06785, 0.02588), (0.04629, 0.04744, 0.0673), (0.08075, 0.05012, -0.02637), (0.08494, 0.03817, 0.01582), (0.07891, 0.02022, 0.05561), (0.1025, -0.01425, -0.04936), (0.1086, -0.0318, -0.009163), (0.1007, -0.04416, 0.03262), (0.08941, -0.04297, -0.06263), (0.09496, -0.06306, -0.02087), (0.08747, -0.07448, 0.02376), (0.06427, -0.06536, -0.06886), (0.0683, -0.08565, -0.02971), (0.06243, -0.09526, 0.01312), (-0.007383, -0.06772, -0.07133), (-0.009575, -0.08821, -0.03239), (-0.009222, -0.09762, 0.01066), (-0.04629, -0.04744, -0.0673), (-0.05074, -0.06785, -0.02588), (-0.04823, -0.07894, 0.01909), (-0.07891, -0.02022, -0.05561), (-0.08494, -0.03817, -0.01583), (-0.08075, -0.05012, 0.02637), (-0.01453, 0.08377, -0.07691), (0.02241, 0.0639, -0.0911), (0.05699, 0.03628, -0.09263), (-0.03541, 0.06199, -0.09309), (0.002442, 0.0397, -0.1088), (0.03996, 0.01195, -0.1096), (-0.05275, 0.03267, -0.09641), (-0.01786, 0.01005, -0.1116), (0.01877, -0.01483, -0.1121), (0.05275, -0.03267, 0.09641), (0.01786, -0.01005, 0.1116), (-0.01877, 0.01483, 0.1121), (0.03541, -0.06199, 0.09309), (-0.002442, -0.0397, 0.1088), (-0.03996, -0.01195, 0.1096), (0.01453, -0.08377, 0.07691), (-0.02241, -0.0639, 0.0911), (-0.05699, -0.03628, 0.09263)], [], [(44, 45, 48, 47), (45, 46, 49, 48), (47, 48, 51, 50), (48, 49, 52, 51), (0, 11, 44, 10), (11, 12, 45, 44), (12, 13, 46, 45), (13, 1, 14, 46), (46, 14, 15, 49), (49, 15, 16, 52), (52, 16, 3, 17), (51, 52, 17, 18), (50, 51, 18, 19), (8, 50, 19, 2), (9, 47, 50, 8), (10, 44, 47, 9), (53, 54, 57, 56), (54, 55, 58, 57), (56, 57, 60, 59), (57, 58, 61, 60), (2, 19, 53, 22), (19, 18, 54, 53), (18, 17, 55, 54), (17, 3, 23, 55), (55, 23, 24, 58), (58, 24, 25, 61), (61, 25, 7, 26), (60, 61, 26, 27), (59, 60, 27, 28), (20, 59, 28, 6), (21, 56, 59, 20), (22, 53, 56, 21), (62, 63, 66, 65), (63, 64, 67, 66), (65, 66, 69, 68), (66, 67, 70, 69), (6, 28, 62, 31), (28, 27, 63, 62), (27, 26, 64, 63), (26, 7, 32, 64), (64, 32, 33, 67), (67, 33, 34, 70), (70, 34, 5, 35), (69, 70, 35, 36), (68, 69, 36, 37), (29, 68, 37, 4), (30, 65, 68, 29), (31, 62, 65, 30), (71, 72, 75, 74), (72, 73, 76, 75), (74, 75, 78, 77), (75, 76, 79, 78), (4, 37, 71, 40), (37, 36, 72, 71), (36, 35, 73, 72), (35, 5, 41, 73), (73, 41, 42, 76), (76, 42, 43, 79), (79, 43, 1, 13), (78, 79, 13, 12), (77, 78, 12, 11), (38, 77, 11, 0), (39, 74, 77, 38), (40, 71, 74, 39), (80, 81, 84, 83), (81, 82, 85, 84), (83, 84, 87, 86), (84, 85, 88, 87), (2, 22, 80, 8), (22, 21, 81, 80), (21, 20, 82, 81), (20, 6, 31, 82), (82, 31, 30, 85), (85, 30, 29, 88), (88, 29, 4, 40), (87, 88, 40, 39), (86, 87, 39, 38), (10, 86, 38, 0), (9, 83, 86, 10), (8, 80, 83, 9), (89, 90, 93, 92), (90, 91, 94, 93), (92, 93, 96, 95), (93, 94, 97, 96), (7, 25, 89, 32), (25, 24, 90, 89), (24, 23, 91, 90), (23, 3, 16, 91), (91, 16, 15, 94), (94, 15, 14, 97), (97, 14, 1, 43), (96, 97, 43, 42), (95, 96, 42, 41), (34, 95, 41, 5), (33, 92, 95, 34), (32, 89, 92, 33)])
me_cube_004.polygons.foreach_set('use_smooth', [True] * 96)
_uv = me_cube_004.uv_layers.new(name='UVMap')
_uv.uv.foreach_set('vector', [0.4375, 0.0625, 0.5, 0.0625, 0.5, 0.125, 0.4375, 0.125, 0.5, 0.0625, 0.5625, 0.0625, 0.5625, 0.125, 0.5, 0.125, 0.4375, 0.125, 0.5, 0.125, 0.5, 0.1875, 0.4375, 0.1875, 0.5, 0.125, 0.5625, 0.125, 0.5625, 0.1875, 0.5, 0.1875, 0.375, 0.0, 0.4375, 0.0, 0.4375, 0.0625, 0.375, 0.0625, 0.4375, 0.0, 0.5, 0.0, 0.5, 0.0625, 0.4375, 0.0625, 0.5, 0.0, 0.5625, 0.0, 0.5625, 0.0625, 0.5, 0.0625, 0.5625, 0.0, 0.625, 0.0, 0.625, 0.0625, 0.5625, 0.0625, 0.5625, 0.0625, 0.625, 0.0625, 0.625, 0.125, 0.5625, 0.125, 0.5625, 0.125, 0.625, 0.125, 0.625, 0.1875, 0.5625, 0.1875, 0.5625, 0.1875, 0.625, 0.1875, 0.625, 0.25, 0.5625, 0.25, 0.5, 0.1875, 0.5625, 0.1875, 0.5625, 0.25, 0.5, 0.25, 0.4375, 0.1875, 0.5, 0.1875, 0.5, 0.25, 0.4375, 0.25, 0.375, 0.1875, 0.4375, 0.1875, 0.4375, 0.25, 0.375, 0.25, 0.375, 0.125, 0.4375, 0.125, 0.4375, 0.1875, 0.375, 0.1875, 0.375, 0.0625, 0.4375, 0.0625, 0.4375, 0.125, 0.375, 0.125, 0.4375, 0.3125, 0.5, 0.3125, 0.5, 0.375, 0.4375, 0.375, 0.5, 0.3125, 0.5625, 0.3125, 0.5625, 0.375, 0.5, 0.375, 0.4375, 0.375, 0.5, 0.375, 0.5, 0.4375, 0.4375, 0.4375, 0.5, 0.375, 0.5625, 0.375, 0.5625, 0.4375, 0.5, 0.4375, 0.375, 0.25, 0.4375, 0.25, 0.4375, 0.3125, 0.375, 0.3125, 0.4375, 0.25, 0.5, 0.25, 0.5, 0.3125, 0.4375, 0.3125, 0.5, 0.25, 0.5625, 0.25, 0.5625, 0.3125, 0.5, 0.3125, 0.5625, 0.25, 0.625, 0.25, 0.625, 0.3125, 0.5625, 0.3125, 0.5625, 0.3125, 0.625, 0.3125, 0.625, 0.375, 0.5625, 0.375, 0.5625, 0.375, 0.625, 0.375, 0.625, 0.4375, 0.5625, 0.4375, 0.5625, 0.4375, 0.625, 0.4375, 0.625, 0.5, 0.5625, 0.5, 0.5, 0.4375, 0.5625, 0.4375, 0.5625, 0.5, 0.5, 0.5, 0.4375, 0.4375, 0.5, 0.4375, 0.5, 0.5, 0.4375, 0.5, 0.375, 0.4375, 0.4375, 0.4375, 0.4375, 0.5, 0.375, 0.5, 0.375, 0.375, 0.4375, 0.375, 0.4375, 0.4375, 0.375, 0.4375, 0.375, 0.3125, 0.4375, 0.3125, 0.4375, 0.375, 0.375, 0.375, 0.4375, 0.5625, 0.5, 0.5625, 0.5, 0.625, 0.4375, 0.625, 0.5, 0.5625, 0.5625, 0.5625, 0.5625, 0.625, 0.5, 0.625, 0.4375, 0.625, 0.5, 0.625, 0.5, 0.6875, 0.4375, 0.6875, 0.5, 0.625, 0.5625, 0.625, 0.5625, 0.6875, 0.5, 0.6875, 0.375, 0.5, 0.4375, 0.5, 0.4375, 0.5625, 0.375, 0.5625, 0.4375, 0.5, 0.5, 0.5, 0.5, 0.5625, 0.4375, 0.5625, 0.5, 0.5, 0.5625, 0.5, 0.5625, 0.5625, 0.5, 0.5625, 0.5625, 0.5, 0.625, 0.5, 0.625, 0.5625, 0.5625, 0.5625, 0.5625, 0.5625, 0.625, 0.5625, 0.625, 0.625, 0.5625, 0.625, 0.5625, 0.625, 0.625, 0.625, 0.625, 0.6875, 0.5625, 0.6875, 0.5625, 0.6875, 0.625, 0.6875, 0.625, 0.75, 0.5625, 0.75, 0.5, 0.6875, 0.5625, 0.6875, 0.5625, 0.75, 0.5, 0.75, 0.4375, 0.6875, 0.5, 0.6875, 0.5, 0.75, 0.4375, 0.75, 0.375, 0.6875, 0.4375, 0.6875, 0.4375, 0.75, 0.375, 0.75, 0.375, 0.625, 0.4375, 0.625, 0.4375, 0.6875, 0.375, 0.6875, 0.375, 0.5625, 0.4375, 0.5625, 0.4375, 0.625, 0.375, 0.625, 0.4375, 0.8125, 0.5, 0.8125, 0.5, 0.875, 0.4375, 0.875, 0.5, 0.8125, 0.5625, 0.8125, 0.5625, 0.875, 0.5, 0.875, 0.4375, 0.875, 0.5, 0.875, 0.5, 0.9375, 0.4375, 0.9375, 0.5, 0.875, 0.5625, 0.875, 0.5625, 0.9375, 0.5, 0.9375, 0.375, 0.75, 0.4375, 0.75, 0.4375, 0.8125, 0.375, 0.8125, 0.4375, 0.75, 0.5, 0.75, 0.5, 0.8125, 0.4375, 0.8125, 0.5, 0.75, 0.5625, 0.75, 0.5625, 0.8125, 0.5, 0.8125, 0.5625, 0.75, 0.625, 0.75, 0.625, 0.8125, 0.5625, 0.8125, 0.5625, 0.8125, 0.625, 0.8125, 0.625, 0.875, 0.5625, 0.875, 0.5625, 0.875, 0.625, 0.875, 0.625, 0.9375, 0.5625, 0.9375, 0.5625, 0.9375, 0.625, 0.9375, 0.625, 1.0, 0.5625, 1.0, 0.5, 0.9375, 0.5625, 0.9375, 0.5625, 1.0, 0.5, 1.0, 0.4375, 0.9375, 0.5, 0.9375, 0.5, 1.0, 0.4375, 1.0, 0.375, 0.9375, 0.4375, 0.9375, 0.4375, 1.0, 0.375, 1.0, 0.375, 0.875, 0.4375, 0.875, 0.4375, 0.9375, 0.375, 0.9375, 0.375, 0.8125, 0.4375, 0.8125, 0.4375, 0.875, 0.375, 0.875, 0.1875, 0.5625, 0.25, 0.5625, 0.25, 0.625, 0.1875, 0.625, 0.25, 0.5625, 0.3125, 0.5625, 0.3125, 0.625, 0.25, 0.625, 0.1875, 0.625, 0.25, 0.625, 0.25, 0.6875, 0.1875, 0.6875, 0.25, 0.625, 0.3125, 0.625, 0.3125, 0.6875, 0.25, 0.6875, 0.125, 0.5, 0.1875, 0.5, 0.1875, 0.5625, 0.125, 0.5625, 0.1875, 0.5, 0.25, 0.5, 0.25, 0.5625, 0.1875, 0.5625, 0.25, 0.5, 0.3125, 0.5, 0.3125, 0.5625, 0.25, 0.5625, 0.3125, 0.5, 0.375, 0.5, 0.375, 0.5625, 0.3125, 0.5625, 0.3125, 0.5625, 0.375, 0.5625, 0.375, 0.625, 0.3125, 0.625, 0.3125, 0.625, 0.375, 0.625, 0.375, 0.6875, 0.3125, 0.6875, 0.3125, 0.6875, 0.375, 0.6875, 0.375, 0.75, 0.3125, 0.75, 0.25, 0.6875, 0.3125, 0.6875, 0.3125, 0.75, 0.25, 0.75, 0.1875, 0.6875, 0.25, 0.6875, 0.25, 0.75, 0.1875, 0.75, 0.125, 0.6875, 0.1875, 0.6875, 0.1875, 0.75, 0.125, 0.75, 0.125, 0.625, 0.1875, 0.625, 0.1875, 0.6875, 0.125, 0.6875, 0.125, 0.5625, 0.1875, 0.5625, 0.1875, 0.625, 0.125, 0.625, 0.6875, 0.5625, 0.75, 0.5625, 0.75, 0.625, 0.6875, 0.625, 0.75, 0.5625, 0.8125, 0.5625, 0.8125, 0.625, 0.75, 0.625, 0.6875, 0.625, 0.75, 0.625, 0.75, 0.6875, 0.6875, 0.6875, 0.75, 0.625, 0.8125, 0.625, 0.8125, 0.6875, 0.75, 0.6875, 0.625, 0.5, 0.6875, 0.5, 0.6875, 0.5625, 0.625, 0.5625, 0.6875, 0.5, 0.75, 0.5, 0.75, 0.5625, 0.6875, 0.5625, 0.75, 0.5, 0.8125, 0.5, 0.8125, 0.5625, 0.75, 0.5625, 0.8125, 0.5, 0.875, 0.5, 0.875, 0.5625, 0.8125, 0.5625, 0.8125, 0.5625, 0.875, 0.5625, 0.875, 0.625, 0.8125, 0.625, 0.8125, 0.625, 0.875, 0.625, 0.875, 0.6875, 0.8125, 0.6875, 0.8125, 0.6875, 0.875, 0.6875, 0.875, 0.75, 0.8125, 0.75, 0.75, 0.6875, 0.8125, 0.6875, 0.8125, 0.75, 0.75, 0.75, 0.6875, 0.6875, 0.75, 0.6875, 0.75, 0.75, 0.6875, 0.75, 0.625, 0.6875, 0.6875, 0.6875, 0.6875, 0.75, 0.625, 0.75, 0.625, 0.625, 0.6875, 0.625, 0.6875, 0.6875, 0.625, 0.6875, 0.625, 0.5625, 0.6875, 0.5625, 0.6875, 0.625, 0.625, 0.625])
me_cube_004.materials.append(mat_eyes)
me_cube_004.update()
me_cube_005 = bpy.data.meshes.new('Cube.005')
me_cube_005.from_pydata([(-0.3798, -0.2126, -0.1489), (-0.3808, -0.2285, 0.2754), (-0.4269, 0.0965, -0.141), (-0.4293, 0.08993, 0.2836), (0.4885, -0.02111, -0.1041), (0.4889, -0.02479, 0.0412), (0.4594, 0.1699, -0.09918), (0.4598, 0.1662, 0.04613), (0.2291, 0.1883, -0.1328), (0.01287, 0.137, -0.1052), (-0.2138, 0.1289, -0.1408), (-0.07332, 0.1438, 0.2968), (0.01693, 0.1095, 0.08035), (0.2298, 0.1826, 0.09068), (-0.1668, -0.1802, -0.1488), (0.05234, -0.1223, -0.1119), (0.2738, -0.1054, -0.1404), (0.2746, -0.1111, 0.0831), (0.04946, -0.1042, 0.07483), (-0.02485, -0.1746, 0.2885), (-0.3796, -0.2142, -0.08781), (-0.4112, -0.2179, 0.05288), (-0.4597, 0.1005, 0.0611), (-0.4267, 0.09495, -0.07983), (0.4709, 0.1911, -0.02297), (0.4595, 0.1689, -0.06141), (0.5064, -0.04181, -0.02898), (0.4886, -0.02207, -0.06634), (0.2569, -0.144, -0.02487), (0.274, -0.1069, -0.0823), (0.05359, -0.1309, -0.02514), (0.0525, -0.1236, -0.06066), (-0.1565, -0.2261, 0.08195), (-0.1625, -0.1859, -0.0864), (-0.2159, 0.1641, 0.09202), (-0.211, 0.1325, -0.07818), (0.01217, 0.1412, -0.01812), (0.01303, 0.1357, -0.05396), (0.2024, 0.2142, -0.01562), (0.2293, 0.1868, -0.07472), (-0.2352, 0.1257, -0.1408), (-0.1151, -0.1882, 0.282), (-0.1636, 0.1302, 0.2902), (-0.1882, -0.1834, -0.1488), (-0.233, 0.1292, -0.0782), (-0.2379, 0.1608, 0.09201), (-0.1845, -0.1892, -0.08642), (-0.1785, -0.2295, 0.08193)], [], [(21, 1, 3, 22), (38, 13, 7, 24), (24, 7, 5, 26), (47, 41, 1, 21), (8, 6, 4, 16), (7, 13, 17, 5), (13, 12, 18, 17), (40, 10, 14, 43), (10, 9, 15, 14), (9, 8, 16, 15), (26, 5, 17, 28), (28, 17, 18, 30), (30, 18, 19, 32), (45, 42, 11, 34), (34, 11, 12, 36), (36, 12, 13, 38), (9, 37, 39, 8), (37, 36, 38, 39), (10, 35, 37, 9), (35, 34, 36, 37), (40, 44, 35, 10), (44, 45, 34, 35), (15, 31, 33, 14), (31, 30, 32, 33), (16, 29, 31, 15), (29, 28, 30, 31), (4, 27, 29, 16), (27, 26, 28, 29), (43, 46, 20, 0), (46, 47, 21, 20), (6, 25, 27, 4), (25, 24, 26, 27), (8, 39, 25, 6), (39, 38, 24, 25), (0, 20, 23, 2), (20, 21, 22, 23), (41, 42, 3, 1), (12, 11, 42, 41, 19, 18), (33, 32, 47, 46), (14, 33, 46, 43), (23, 22, 45, 44), (2, 23, 44, 40), (22, 3, 42, 45), (2, 40, 43, 0), (32, 19, 41, 47)])
_uv = me_cube_005.uv_layers.new(name='UVMap')
_uv.uv.foreach_set('vector', [0.5417, 0.0, 0.625, 0.0, 0.625, 0.25, 0.5417, 0.25, 0.5417, 0.4375, 0.625, 0.4375, 0.625, 0.5, 0.5417, 0.5, 0.5417, 0.5, 0.625, 0.5, 0.625, 0.75, 0.5417, 0.75, 0.5417, 0.9688, 0.625, 0.9688, 0.625, 1.0, 0.5417, 1.0, 0.3125, 0.5, 0.375, 0.5, 0.375, 0.75, 0.3125, 0.75, 0.625, 0.5, 0.6875, 0.5, 0.6875, 0.75, 0.625, 0.75, 0.6875, 0.5, 0.75, 0.5, 0.75, 0.75, 0.6875, 0.75, 0.1562, 0.5, 0.1875, 0.5, 0.1875, 0.75, 0.1562, 0.75, 0.1875, 0.5, 0.25, 0.5, 0.25, 0.75, 0.1875, 0.75, 0.25, 0.5, 0.3125, 0.5, 0.3125, 0.75, 0.25, 0.75, 0.5417, 0.75, 0.625, 0.75, 0.625, 0.8125, 0.5417, 0.8125, 0.5417, 0.8125, 0.625, 0.8125, 0.625, 0.875, 0.5417, 0.875, 0.5417, 0.875, 0.625, 0.875, 0.625, 0.9375, 0.5417, 0.9375, 0.5417, 0.2812, 0.625, 0.2812, 0.625, 0.3125, 0.5417, 0.3125, 0.5417, 0.3125, 0.625, 0.3125, 0.625, 0.375, 0.5417, 0.375, 0.5417, 0.375, 0.625, 0.375, 0.625, 0.4375, 0.5417, 0.4375, 0.375, 0.375, 0.4583, 0.375, 0.4583, 0.4375, 0.375, 0.4375, 0.4583, 0.375, 0.5417, 0.375, 0.5417, 0.4375, 0.4583, 0.4375, 0.375, 0.3125, 0.4583, 0.3125, 0.4583, 0.375, 0.375, 0.375, 0.4583, 0.3125, 0.5417, 0.3125, 0.5417, 0.375, 0.4583, 0.375, 0.375, 0.2812, 0.4583, 0.2812, 0.4583, 0.3125, 0.375, 0.3125, 0.4583, 0.2812, 0.5417, 0.2812, 0.5417, 0.3125, 0.4583, 0.3125, 0.375, 0.875, 0.4583, 0.875, 0.4583, 0.9375, 0.375, 0.9375, 0.4583, 0.875, 0.5417, 0.875, 0.5417, 0.9375, 0.4583, 0.9375, 0.375, 0.8125, 0.4583, 0.8125, 0.4583, 0.875, 0.375, 0.875, 0.4583, 0.8125, 0.5417, 0.8125, 0.5417, 0.875, 0.4583, 0.875, 0.375, 0.75, 0.4583, 0.75, 0.4583, 0.8125, 0.375, 0.8125, 0.4583, 0.75, 0.5417, 0.75, 0.5417, 0.8125, 0.4583, 0.8125, 0.375, 0.9688, 0.4583, 0.9688, 0.4583, 1.0, 0.375, 1.0, 0.4583, 0.9688, 0.5417, 0.9688, 0.5417, 1.0, 0.4583, 1.0, 0.375, 0.5, 0.4583, 0.5, 0.4583, 0.75, 0.375, 0.75, 0.4583, 0.5, 0.5417, 0.5, 0.5417, 0.75, 0.4583, 0.75, 0.375, 0.4375, 0.4583, 0.4375, 0.4583, 0.5, 0.375, 0.5, 0.4583, 0.4375, 0.5417, 0.4375, 0.5417, 0.5, 0.4583, 0.5, 0.375, 0.0, 0.4583, 0.0, 0.4583, 0.25, 0.375, 0.25, 0.4583, 0.0, 0.5417, 0.0, 0.5417, 0.25, 0.4583, 0.25, 0.8438, 0.75, 0.8438, 0.5, 0.875, 0.5, 0.875, 0.75, 0.75, 0.5, 0.8125, 0.5, 0.8438, 0.5, 0.8438, 0.75, 0.8125, 0.75, 0.75, 0.75, 0.4583, 0.9375, 0.5417, 0.9375, 0.5417, 0.9688, 0.4583, 0.9688, 0.375, 0.9375, 0.4583, 0.9375, 0.4583, 0.9688, 0.375, 0.9688, 0.4583, 0.25, 0.5417, 0.25, 0.5417, 0.2812, 0.4583, 0.2812, 0.375, 0.25, 0.4583, 0.25, 0.4583, 0.2812, 0.375, 0.2812, 0.5417, 0.25, 0.625, 0.25, 0.625, 0.2812, 0.5417, 0.2812, 0.125, 0.5, 0.1562, 0.5, 0.1562, 0.75, 0.125, 0.75, 0.5417, 0.9375, 0.625, 0.9375, 0.625, 0.9688, 0.5417, 0.9688])
me_cube_005.materials.append(mat_shoes)
me_cube_005.update()
me_cube_006 = bpy.data.meshes.new('Cube.006')
me_cube_006.from_pydata([(-0.186, -0.3926, -0.1885), (-0.186, -0.4588, 0.1775), (0.186, -0.3926, -0.1885), (0.186, -0.4588, 0.1775), (-0.0633, 0.2142, -0.08705), (-0.1181, -0.01769, -0.1184), (-0.186, -0.3596, -0.1851), (-0.186, -0.3596, 0.1869), (-0.1181, -0.01769, 0.1179), (-0.05947, 0.2368, 0.03556), (0.186, -0.3596, -0.1851), (0.1181, -0.01769, -0.1184), (0.06135, 0.2155, -0.09116), (0.06517, 0.238, 0.03145), (0.1181, -0.01769, 0.1179), (0.186, -0.3596, 0.1869), (-0.1191, -0.06072, -0.1102), (-0.1181, -0.1038, -0.1013), (-0.1181, -0.1038, 0.135), (-0.1191, -0.06072, 0.1279), (0.1181, -0.1038, -0.1013), (0.1191, -0.06072, -0.1102), (0.1191, -0.06072, 0.1279), (0.1181, -0.1038, 0.135), (-0.08817, 0.2501, -0.1087), (-0.08285, 0.2814, 0.06155), (0.08497, 0.2518, -0.1145), (0.09028, 0.2831, 0.05584), (-0.0915, 0.1851, -0.109), (0.09414, 0.2194, 0.06219), (-0.08598, 0.2176, 0.06814), (0.08862, 0.1869, -0.115)], [], [(10, 15, 3, 2), (2, 3, 1, 0), (6, 10, 2, 0), (15, 7, 1, 3), (29, 30, 8, 14), (23, 18, 7, 15), (28, 31, 11, 5), (17, 20, 10, 6), (31, 29, 14, 11), (20, 23, 15, 10), (0, 1, 7, 6), (16, 19, 8, 5), (24, 25, 9, 4), (6, 7, 18, 17), (17, 18, 19, 16), (11, 14, 22, 21), (21, 22, 23, 20), (5, 11, 21, 16), (16, 21, 20, 17), (14, 8, 19, 22), (22, 19, 18, 23), (28, 30, 25, 24), (12, 13, 27, 26), (4, 12, 26, 24), (13, 9, 25, 27), (5, 8, 30, 28), (26, 27, 29, 31), (24, 26, 31, 28), (27, 25, 30, 29)])
_uv = me_cube_006.uv_layers.new(name='UVMap')
_uv.uv.foreach_set('vector', [0.375, 0.6875, 0.625, 0.6875, 0.625, 0.75, 0.375, 0.75, 0.375, 0.75, 0.625, 0.75, 0.625, 1.0, 0.375, 1.0, 0.125, 0.6875, 0.375, 0.6875, 0.375, 0.75, 0.125, 0.75, 0.625, 0.6875, 0.875, 0.6875, 0.875, 0.75, 0.625, 0.75, 0.625, 0.57, 0.875, 0.57, 0.875, 0.625, 0.625, 0.625, 0.625, 0.6667, 0.875, 0.6667, 0.875, 0.6875, 0.625, 0.6875, 0.125, 0.57, 0.375, 0.57, 0.375, 0.625, 0.125, 0.625, 0.125, 0.6667, 0.375, 0.6667, 0.375, 0.6875, 0.125, 0.6875, 0.375, 0.57, 0.625, 0.57, 0.625, 0.625, 0.375, 0.625, 0.375, 0.6667, 0.625, 0.6667, 0.625, 0.6875, 0.375, 0.6875, 0.375, 0.0, 0.625, 0.0, 0.625, 0.0625, 0.375, 0.0625, 0.375, 0.1042, 0.625, 0.1042, 0.625, 0.125, 0.375, 0.125, 0.375, 0.1842, 0.625, 0.1842, 0.625, 0.1875, 0.375, 0.1875, 0.375, 0.0625, 0.625, 0.0625, 0.625, 0.08333, 0.375, 0.08333, 0.375, 0.08333, 0.625, 0.08333, 0.625, 0.1042, 0.375, 0.1042, 0.375, 0.625, 0.625, 0.625, 0.625, 0.6458, 0.375, 0.6458, 0.375, 0.6458, 0.625, 0.6458, 0.625, 0.6667, 0.375, 0.6667, 0.125, 0.625, 0.375, 0.625, 0.375, 0.6458, 0.125, 0.6458, 0.125, 0.6458, 0.375, 0.6458, 0.375, 0.6667, 0.125, 0.6667, 0.625, 0.625, 0.875, 0.625, 0.875, 0.6458, 0.625, 0.6458, 0.625, 0.6458, 0.875, 0.6458, 0.875, 0.6667, 0.625, 0.6667, 0.375, 0.18, 0.625, 0.18, 0.625, 0.1842, 0.375, 0.1842, 0.375, 0.5625, 0.625, 0.5625, 0.625, 0.5658, 0.375, 0.5658, 0.125, 0.5625, 0.375, 0.5625, 0.375, 0.5658, 0.125, 0.5658, 0.625, 0.5625, 0.875, 0.5625, 0.875, 0.5658, 0.625, 0.5658, 0.375, 0.125, 0.625, 0.125, 0.625, 0.18, 0.375, 0.18, 0.375, 0.5658, 0.625, 0.5658, 0.625, 0.57, 0.375, 0.57, 0.125, 0.5658, 0.375, 0.5658, 0.375, 0.57, 0.125, 0.57, 0.625, 0.5658, 0.875, 0.5658, 0.875, 0.57, 0.625, 0.57])
_ca = me_cube_006.color_attributes.new('Attribute', 'BYTE_COLOR', 'CORNER')
_ca.data.foreach_set('color', [1.0, 1.0, 1.0, 1.0, 1.0, 1.0, 1.0, 1.0, 1.0, 1.0, 1.0, 1.0, 1.0, 1.0, 1.0, 1.0, 1.0, 1.0, 1.0, 1.0, 1.0, 1.0, 1.0, 1.0, 1.0, 1.0, 1.0, 1.0, 1.0, 1.0, 1.0, 1.0, 1.0, 1.0, 1.0, 1.0, 1.0, 1.0, 1.0, 1.0, 1.0, 1.0, 1.0, 1.0, 1.0, 1.0, 1.0, 1.0, 1.0, 1.0, 1.0, 1.0, 1.0, 1.0, 1.0, 1.0, 1.0, 1.0, 1.0, 1.0, 1.0, 1.0, 1.0, 1.0, 1.0, 1.0, 1.0, 1.0, 1.0, 1.0, 1.0, 1.0, 1.0, 1.0, 1.0, 1.0, 1.0, 1.0, 1.0, 1.0, 1.0, 1.0, 1.0, 1.0, 1.0, 1.0, 1.0, 1.0, 1.0, 1.0, 1.0, 1.0, 1.0, 1.0, 1.0, 1.0, 1.0, 1.0, 1.0, 1.0, 1.0, 1.0, 1.0, 1.0, 1.0, 1.0, 1.0, 1.0, 1.0, 1.0, 1.0, 1.0, 1.0, 1.0, 1.0, 1.0, 1.0, 1.0, 1.0, 1.0, 1.0, 1.0, 1.0, 1.0, 1.0, 1.0, 1.0, 1.0, 1.0, 1.0, 1.0, 1.0, 1.0, 1.0, 1.0, 1.0, 1.0, 1.0, 1.0, 1.0, 1.0, 1.0, 1.0, 1.0, 1.0, 1.0, 1.0, 1.0, 1.0, 1.0, 1.0, 1.0, 1.0, 1.0, 1.0, 1.0, 1.0, 1.0, 1.0, 1.0, 1.0, 1.0, 1.0, 1.0, 1.0, 1.0, 1.0, 1.0, 1.0, 1.0, 1.0, 1.0, 1.0, 1.0, 1.0, 1.0, 1.0, 1.0, 1.0, 1.0, 1.0, 1.0, 1.0, 1.0, 1.0, 1.0, 1.0, 1.0, 1.0, 1.0, 1.0, 1.0, 1.0, 1.0, 1.0, 1.0, 1.0, 1.0, 1.0, 1.0, 1.0, 1.0, 1.0, 1.0, 1.0, 1.0, 1.0, 1.0, 1.0, 1.0, 1.0, 1.0, 1.0, 1.0, 1.0, 1.0, 1.0, 1.0, 1.0, 1.0, 1.0, 1.0, 1.0, 1.0, 1.0, 1.0, 1.0, 1.0, 1.0, 1.0, 1.0, 1.0, 1.0, 1.0, 1.0, 1.0, 1.0, 1.0, 1.0, 1.0, 1.0, 1.0, 1.0, 1.0, 1.0, 1.0, 1.0, 1.0, 1.0, 1.0, 1.0, 1.0, 1.0, 1.0, 1.0, 1.0, 1.0, 1.0, 1.0, 1.0, 1.0, 1.0, 1.0, 1.0, 1.0, 1.0, 1.0, 1.0, 1.0, 1.0, 1.0, 1.0, 1.0, 1.0, 1.0, 1.0, 1.0, 1.0, 1.0, 1.0, 1.0, 1.0, 1.0, 1.0, 1.0, 1.0, 1.0, 1.0, 1.0, 1.0, 1.0, 1.0, 1.0, 1.0, 1.0, 1.0, 1.0, 1.0, 1.0, 1.0, 1.0, 1.0, 1.0, 1.0, 1.0, 1.0, 1.0, 1.0, 1.0, 1.0, 1.0, 1.0, 1.0, 1.0, 1.0, 1.0, 1.0, 1.0, 1.0, 1.0, 1.0, 1.0, 1.0, 1.0, 1.0, 1.0, 1.0, 1.0, 1.0, 1.0, 1.0, 1.0, 1.0, 1.0, 1.0, 1.0, 1.0, 1.0, 1.0, 1.0, 1.0, 1.0, 1.0, 1.0, 1.0, 1.0, 1.0, 1.0, 1.0, 1.0, 1.0, 1.0, 1.0, 1.0, 1.0, 1.0, 1.0, 1.0, 1.0, 1.0, 1.0, 1.0, 1.0, 1.0, 1.0, 1.0, 1.0, 1.0, 1.0, 1.0, 1.0, 1.0, 1.0, 1.0, 1.0, 1.0, 1.0, 1.0, 1.0, 1.0, 1.0, 1.0, 1.0, 1.0, 1.0, 1.0, 1.0, 1.0, 1.0, 1.0, 1.0, 1.0, 1.0, 1.0, 1.0, 1.0, 1.0, 1.0, 1.0, 1.0, 1.0, 1.0, 1.0, 1.0, 1.0, 1.0, 1.0, 1.0, 1.0, 1.0, 1.0, 1.0, 1.0, 1.0, 1.0, 1.0, 1.0, 1.0, 1.0, 1.0, 1.0, 1.0, 1.0, 1.0, 1.0, 1.0, 1.0, 1.0, 1.0, 1.0, 1.0, 1.0, 1.0, 1.0, 1.0, 1.0, 1.0, 1.0, 1.0, 1.0, 1.0, 1.0, 1.0, 1.0, 1.0, 1.0, 1.0, 1.0, 1.0, 1.0, 1.0, 1.0, 1.0, 1.0, 1.0, 1.0, 1.0, 1.0, 1.0, 1.0, 1.0, 1.0, 1.0, 1.0])
me_cube_006.materials.append(mat_fur)
me_cube_006.update()
me_cube_007 = bpy.data.meshes.new('Cube.007')
me_cube_007.from_pydata([(-0.07385, 0.4169, -0.1312), (-0.08156, 0.5091, -0.04034), (0.06495, 0.4183, -0.1358), (0.0768, 0.5106, -0.04557), (-0.0633, 0.2142, -0.08705), (-0.05947, 0.2368, 0.03556), (0.06135, 0.2155, -0.09116), (0.06517, 0.238, 0.03145), (-0.09976, 0.3507, 0.05637), (0.1205, 0.299, -0.1037), (-0.1044, 0.3234, -0.09229), (0.1251, 0.3263, 0.04492)], [], [(10, 8, 1, 0), (0, 1, 3, 2), (11, 8, 5, 7), (10, 9, 6, 4), (9, 11, 7, 6), (2, 3, 11, 9), (0, 2, 9, 10), (3, 1, 8, 11), (4, 5, 8, 10)])
_uv = me_cube_007.uv_layers.new(name='UVMap')
_uv.uv.foreach_set('vector', [0.375, 0.2188, 0.625, 0.2188, 0.625, 0.25, 0.375, 0.25, 0.375, 0.25, 0.625, 0.25, 0.625, 0.5, 0.375, 0.5, 0.625, 0.5312, 0.875, 0.5312, 0.875, 0.5625, 0.625, 0.5625, 0.125, 0.5312, 0.375, 0.5312, 0.375, 0.5625, 0.125, 0.5625, 0.375, 0.5312, 0.625, 0.5312, 0.625, 0.5625, 0.375, 0.5625, 0.375, 0.5, 0.625, 0.5, 0.625, 0.5312, 0.375, 0.5312, 0.125, 0.5, 0.375, 0.5, 0.375, 0.5312, 0.125, 0.5312, 0.625, 0.5, 0.875, 0.5, 0.875, 0.5312, 0.625, 0.5312, 0.375, 0.1875, 0.625, 0.1875, 0.625, 0.2188, 0.375, 0.2188])
_ca = me_cube_007.color_attributes.new('Attribute', 'BYTE_COLOR', 'CORNER')
_ca.data.foreach_set('color', [1.0, 1.0, 1.0, 1.0, 1.0, 1.0, 1.0, 1.0, 1.0, 1.0, 1.0, 1.0, 1.0, 1.0, 1.0, 1.0, 1.0, 1.0, 1.0, 1.0, 1.0, 1.0, 1.0, 1.0, 1.0, 1.0, 1.0, 1.0, 1.0, 1.0, 1.0, 1.0, 1.0, 1.0, 1.0, 1.0, 1.0, 1.0, 1.0, 1.0, 1.0, 1.0, 1.0, 1.0, 1.0, 1.0, 1.0, 1.0, 1.0, 1.0, 1.0, 1.0, 1.0, 1.0, 1.0, 1.0, 1.0, 1.0, 1.0, 1.0, 1.0, 1.0, 1.0, 1.0, 1.0, 1.0, 1.0, 1.0, 1.0, 1.0, 1.0, 1.0, 1.0, 1.0, 1.0, 1.0, 1.0, 1.0, 1.0, 1.0, 1.0, 1.0, 1.0, 1.0, 1.0, 1.0, 1.0, 1.0, 1.0, 1.0, 1.0, 1.0, 1.0, 1.0, 1.0, 1.0, 1.0, 1.0, 1.0, 1.0, 1.0, 1.0, 1.0, 1.0, 1.0, 1.0, 1.0, 1.0, 1.0, 1.0, 1.0, 1.0, 1.0, 1.0, 1.0, 1.0, 1.0, 1.0, 1.0, 1.0, 1.0, 1.0, 1.0, 1.0, 1.0, 1.0, 1.0, 1.0, 1.0, 1.0, 1.0, 1.0, 1.0, 1.0, 1.0, 1.0, 1.0, 1.0, 1.0, 1.0, 1.0, 1.0, 1.0, 1.0])
me_cube_007.materials.append(mat_hand)
me_cube_007.update()

# ---- curves / text
cu_b_ziercurve = bpy.data.curves.new('BézierCurve', 'CURVE')
cu_b_ziercurve.dimensions = '3D'
_sp = cu_b_ziercurve.splines.new('BEZIER'); _sp.bezier_points.add(1)
_sp.bezier_points.foreach_set('co', [-0.8983, 0.06176, -0.1652, 0.8005, -0.07091, 0.02439])
_sp.bezier_points.foreach_set('handle_left', [-1.226, 0.6535, -0.3717, -0.1802, -0.04875, -0.137])
_sp.bezier_points.foreach_set('handle_right', [-0.5714, -0.5291, 0.04103, 0.9644, -0.07461, 0.05136])
for _p, _l, _r in zip(_sp.bezier_points, ['ALIGNED', 'ALIGNED'], ['ALIGNED', 'ALIGNED']): _p.handle_left_type = _l; _p.handle_right_type = _r
_sp.bezier_points.foreach_set('radius', [0.0, 1.0])
_sp.order_u = 0
_sp.order_v = 0
cu_b_ziercurve.materials.append(mat_fur)
cu_b_ziercurve.use_path = True
cu_b_ziercurve.use_radius = False
cu_b_ziercurve.bevel_profile.use_sample_straight_edges = True
cu_b_ziercurve.bevel_depth = 0.05
cu_b_ziercurve.fill_mode = 'FULL'
cu_b_ziercurve.use_fill_caps = True

# ---- objects
ob_empty = bpy.data.objects.new('Empty', None)
ob_body = bpy.data.objects.new('Body', me_cube)
ob_head = bpy.data.objects.new('Head', me_cube_001)
ob_ears = bpy.data.objects.new('Ears', me_cube_002)
ob_eyes = bpy.data.objects.new('Eyes', me_cube_004)
ob_shoe = bpy.data.objects.new('Shoe', me_cube_005)
ob_arms = bpy.data.objects.new('Arms', me_cube_006)
ob_tail = bpy.data.objects.new('Tail', cu_b_ziercurve)
ob_hand = bpy.data.objects.new('Hand', me_cube_007)

# ---- transforms, parenting, visibility, modifiers, constraints
ob_empty.location = (0.001883, 0.8045, 0.6732)
ob_empty.rotation_euler = (1.571, -0.0, -1.571)
ob_empty.scale = (0.5858, 0.5858, 0.5858)
ob_empty.empty_display_type = 'IMAGE'
ob_empty.empty_display_size = 5.0
ob_empty.empty_image_depth = 'FRONT'
ob_empty.use_empty_image_alpha = True
ob_empty.color = (1.0, 1.0, 1.0, 0.15)
ob_body.location = (0.001883, -0.0001385, 0.3703)
ob_body.rotation_euler = (0.0, -0.0, -1.571)
ob_body.scale = (0.3268, 0.2434, 0.5668)
ob_body.lock_rotations_4d = False
ob_body.empty_display_type = 'ARROWS'
ob_body.lineart.crease_threshold = 0.0
_m = ob_body.modifiers.new('Subdivision', 'SUBSURF')
_m.levels = 3
ob_head.location = (0.001883, -0.0001385, 1.075)
ob_head.rotation_euler = (0.0, -0.0, -1.571)
ob_head.scale = (0.3773, 0.3773, 0.3773)
ob_head.use_mesh_mirror_y = True
ob_ears.location = (0.2947, 0.1494, 1.289)
ob_ears.rotation_euler = (0.2959, -0.08902, -1.099)
ob_ears.scale = (0.7991, 0.7991, 0.7991)
_vg = ob_ears.vertex_groups.new(name='InsideEar')
_vg = ob_ears.vertex_groups.new(name='Ear')
_m = ob_ears.modifiers.new('Mirror', 'MIRROR')
_m.use_axis = (False, True, False)
_m.mirror_object = ob_head
ob_eyes.location = (0.1888, -0.1868, 1.094)
ob_eyes.rotation_euler = (0.0, -0.0, -1.571)
ob_eyes.scale = (0.5858, 0.5858, 0.5858)
_m = ob_eyes.modifiers.new('Mirror', 'MIRROR')
_m.use_axis = (False, True, False)
_m.mirror_object = ob_head
ob_shoe.location = (0.1688, -0.08757, 0.05783)
ob_shoe.rotation_euler = (8.55e-11, 0.03566, -1.571)
ob_shoe.scale = (0.4665, 0.4665, 0.4665)
_m = ob_shoe.modifiers.new('Subdivision', 'SUBSURF')
_m.levels = 3
_m = ob_shoe.modifiers.new('Mirror', 'MIRROR')
_m.use_axis = (False, True, False)
_m.mirror_object = ob_body
ob_arms.location = (0.4018, -0.0001384, 0.6007)
ob_arms.rotation_euler = (0.0, -0.0, -1.571)
ob_arms.scale = (0.5858, 0.5858, 0.5858)
_vg = ob_arms.vertex_groups.new(name='Hand')
_vg = ob_arms.vertex_groups.new(name='Arm')
_m = ob_arms.modifiers.new('Subdivision', 'SUBSURF')
_m.levels = 3
_m = ob_arms.modifiers.new('Mirror', 'MIRROR')
_m.use_axis = (False, True, False)
_m.mirror_object = ob_body
ob_tail.location = (0.001883, 0.7492, 0.2012)
ob_tail.rotation_euler = (0.0, -0.0, -1.571)
ob_tail.scale = (0.5858, 0.5858, 0.5858)
ob_hand.location = (0.4018, -0.0001384, 0.6007)
ob_hand.rotation_euler = (0.0, -0.0, -1.571)
ob_hand.scale = (0.5858, 0.5858, 0.5858)
_vg = ob_hand.vertex_groups.new(name='Hand')
_vg = ob_hand.vertex_groups.new(name='Arm')
_m = ob_hand.modifiers.new('Subdivision', 'SUBSURF')
_m.levels = 3
_m = ob_hand.modifiers.new('Mirror', 'MIRROR')
_m.use_axis = (False, True, False)
_m.mirror_object = ob_body

# ---- collection membership
col_ref.objects.link(ob_empty)
col_collection.objects.link(ob_body)
col_collection.objects.link(ob_head)
col_collection.objects.link(ob_ears)
col_collection.objects.link(ob_eyes)
col_collection.objects.link(ob_shoe)
col_collection.objects.link(ob_arms)
col_collection.objects.link(ob_tail)
col_collection.objects.link(ob_hand)

# ---- scene / render settings (as saved in the file)
scene.frame_start = 1; scene.frame_end = 250; scene.frame_set(0)
scene.render.engine = 'BLENDER_EEVEE_NEXT'
bpy.context.view_layer.update()

# ---- added for rendering (the .blend has no active camera and no usable light): camera, sun
cam_auto = bpy.data.cameras.new('AutoCamera')
cam_auto.lens = 50.0
cam_auto.sensor_width = 36.0
cam_auto.clip_end = 1000.0
ob_auto_camera = bpy.data.objects.new('AutoCamera', cam_auto)
scene.collection.objects.link(ob_auto_camera)
ob_auto_camera.location = (2.95044, -3.05932, 3.04339)
ob_auto_camera.rotation_euler = (1.09748, -7.21219e-08, 0.694738)
scene.camera = ob_auto_camera
light_auto_sun = bpy.data.lights.new('AutoSun', 'SUN')
light_auto_sun.energy = 3.0
light_auto_sun.angle = 0.0523599
ob_auto_sun = bpy.data.objects.new('AutoSun', light_auto_sun)
scene.collection.objects.link(ob_auto_sun)
ob_auto_sun.rotation_euler = (0.872665, 0.174533, 0.523599)
bpy.context.view_layer.update()
